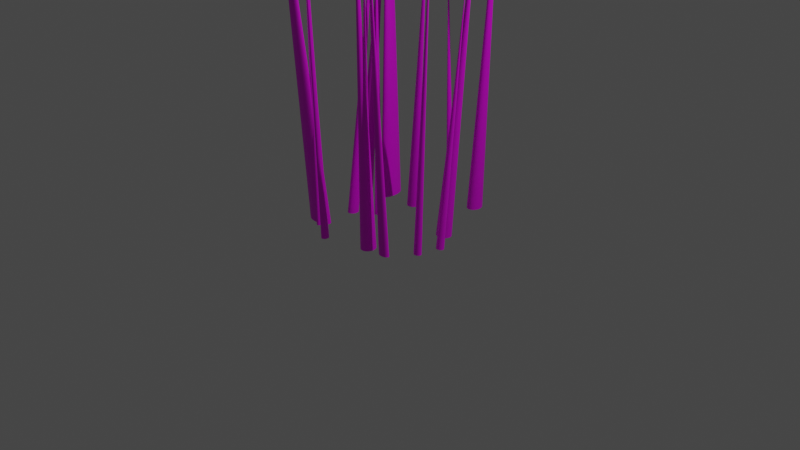 # Source: ObjectTallGrass.blend  (saved by Blender 3.4.6; exported with 4.5.12 LTS)
import bpy
from mathutils import Matrix  # noqa: F401  (used for matrix-valued properties, if any)

bpy.ops.wm.read_factory_settings(use_empty=True)
scene = bpy.context.scene
scene.name = 'Scene'

# ---- collections
col_collection = bpy.data.collections.new('Collection'); scene.collection.children.link(col_collection)

# ---- images (referenced by path relative to the original .blend; pixels are not part of the script)
import os
ASSET_DIR = os.environ.get("B2B_ASSET_DIR", "")  # directory of the original .blend (textures are referenced by path, not embedded)
HERE = os.path.dirname(os.path.abspath(__file__))  # packed textures are extracted next to this script under _unpacked/

def load_image(name, relpath, width, height, colorspace="sRGB"):
    """Load a texture the original file referenced (path relative to the .blend, or extracted next to this script)."""
    p = next((c for c in (os.path.join(HERE, relpath), os.path.join(ASSET_DIR, relpath)) if relpath and os.path.exists(c)), "")
    if p:
        img = bpy.data.images.load(p, check_existing=True)
        img.name = name
    else:  # same state as the original file: an image datablock whose file is absent (Cycles renders it pink)
        img = bpy.data.images.new(name, width, height)
        img.source = "FILE"
        img.filepath = "//" + (relpath or name)
    img.colorspace_settings.name = colorspace
    return img
img_objecttallgrass_texture_png = load_image('ObjectTallGrass_Texture.png', 'ObjectTallGrass_Texture.png', 1024, 1024, 'sRGB')

# ---- materials (node trees are filled in below, after node groups)
mat_material_001 = bpy.data.materials.new('Material.001')
mat_material_001.use_transparent_shadow = False

# ---- material node trees
mat_material_001.use_nodes = True; mat_material_001.node_tree.nodes.clear()
_N = mat_material_001.node_tree.nodes; _L = mat_material_001.node_tree.links
n0 = _N.new('ShaderNodeBsdfPrincipled'); n0.name = 'Principled BSDF'; n0.location = (10, 300)
n0.distribution = 'GGX'
n0.subsurface_method = 'RANDOM_WALK_SKIN'
n0.inputs[3].default_value = 1.45
n0.inputs[27].default_value = (0.0, 0.0, 0.0, 1.0)
n0.inputs[28].default_value = 1.0
n1 = _N.new('ShaderNodeOutputMaterial'); n1.name = 'Material Output'; n1.location = (300, 300)
n2 = _N.new('ShaderNodeTexImage'); n2.name = 'Image Texture'; n2.location = (-338, 198)
n2.image = img_objecttallgrass_texture_png
_L.new(n0.outputs[0], n1.inputs[0])
_L.new(n2.outputs[0], n0.inputs[0])
n1.is_active_output = True

# ---- world
world_world = bpy.data.worlds.new('World'); scene.world = world_world
world_world.use_nodes = True; world_world.node_tree.nodes.clear()
_N = world_world.node_tree.nodes; _L = world_world.node_tree.links
n0 = _N.new('ShaderNodeOutputWorld'); n0.name = 'World Output'; n0.location = (300, 300)
n1 = _N.new('ShaderNodeBackground'); n1.name = 'Background'; n1.location = (10, 300)
n1.inputs[0].default_value = (0.05088, 0.05088, 0.05088, 1.0)
_L.new(n1.outputs[0], n0.inputs[0])
n0.is_active_output = True
world_world.color = (0.05088, 0.05088, 0.05088)
world_world.use_sun_shadow = False
world_world.sun_shadow_jitter_overblur = 0.0

# ---- cameras
cam_camera = bpy.data.cameras.new('Camera')
cam_camera.clip_end = 100.0
cam_camera.ortho_scale = 7.314

# ---- lights
light_light = bpy.data.lights.new('Light', 'POINT')
light_light.transmission_factor = 0.0
light_light.energy = 1000.0
light_light.shadow_soft_size = 0.1
light_light.shadow_maximum_resolution = 0.006
light_light.use_absolute_resolution = True

# ---- meshes
me_cone = bpy.data.meshes.new('Cone')
me_cone.from_pydata([(0.2479, 0.3138, -2.069), (0.2758, 0.3125, -2.069), (0.3026, 0.3085, -2.069), (0.3273, 0.3019, -2.069), (0.349, 0.2931, -2.069), (0.3667, 0.2824, -2.069), (0.3799, 0.2702, -2.069), (0.3881, 0.257, -2.069), (0.3908, 0.2432, -2.069), (0.3881, 0.2294, -2.069), (0.3799, 0.2161, -2.069), (0.3667, 0.2039, -2.069), (0.349, 0.1932, -2.069), (0.3273, 0.1844, -2.069), (0.3026, 0.1779, -2.069), (0.2758, 0.1738, -2.069), (0.2479, 0.1725, -2.069), (0.2201, 0.1738, -2.069), (0.1933, 0.1779, -2.069), (0.1686, 0.1844, -2.069), (0.1469, 0.1932, -2.069), (0.1291, 0.2039, -2.069), (0.1159, 0.2161, -2.069), (0.1078, 0.2294, -2.069), (0.1051, 0.2432, -2.069), (0.1078, 0.257, -2.069), (0.1159, 0.2702, -2.069), (0.1291, 0.2824, -2.069), (0.1469, 0.2931, -2.069), (0.1686, 0.3019, -2.069), (0.1933, 0.3085, -2.069), (0.2201, 0.3125, -2.069), (0.0, 0.0, 2.069)], [], [(0, 32, 1), (1, 32, 2), (2, 32, 3), (3, 32, 4), (4, 32, 5), (5, 32, 6), (6, 32, 7), (7, 32, 8), (8, 32, 9), (9, 32, 10), (10, 32, 11), (11, 32, 12), (12, 32, 13), (13, 32, 14), (14, 32, 15), (15, 32, 16), (16, 32, 17), (17, 32, 18), (18, 32, 19), (19, 32, 20), (20, 32, 21), (21, 32, 22), (22, 32, 23), (23, 32, 24), (24, 32, 25), (25, 32, 26), (26, 32, 27), (27, 32, 28), (28, 32, 29), (29, 32, 30), (0, 1, 2, 3, 4, 5, 6, 7, 8, 9, 10, 11, 12, 13, 14, 15, 16, 17, 18, 19, 20, 21, 22, 23, 24, 25, 26, 27, 28, 29, 30, 31), (30, 32, 31), (31, 32, 0)])
_uv = me_cone.uv_layers.new(name='UVMap')
_uv.uv.foreach_set('vector', [0.25, 0.49, 0.25, 0.25, 0.2968, 0.4854, 0.2968, 0.4854, 0.25, 0.25, 0.3418, 0.4717, 0.3418, 0.4717, 0.25, 0.25, 0.3833, 0.4496, 0.3833, 0.4496, 0.25, 0.25, 0.4197, 0.4197, 0.4197, 0.4197, 0.25, 0.25, 0.4496, 0.3833, 0.4496, 0.3833, 0.25, 0.25, 0.4717, 0.3418, 0.4717, 0.3418, 0.25, 0.25, 0.4854, 0.2968, 0.4854, 0.2968, 0.25, 0.25, 0.49, 0.25, 0.49, 0.25, 0.25, 0.25, 0.4854, 0.2032, 0.4854, 0.2032, 0.25, 0.25, 0.4717, 0.1582, 0.4717, 0.1582, 0.25, 0.25, 0.4496, 0.1167, 0.4496, 0.1167, 0.25, 0.25, 0.4197, 0.08029, 0.4197, 0.08029, 0.25, 0.25, 0.3833, 0.05045, 0.3833, 0.05045, 0.25, 0.25, 0.3418, 0.02827, 0.3418, 0.02827, 0.25, 0.25, 0.2968, 0.01461, 0.2968, 0.01461, 0.25, 0.25, 0.25, 0.01, 0.25, 0.01, 0.25, 0.25, 0.2032, 0.01461, 0.2032, 0.01461, 0.25, 0.25, 0.1582, 0.02827, 0.1582, 0.02827, 0.25, 0.25, 0.1167, 0.05045, 0.1167, 0.05045, 0.25, 0.25, 0.08029, 0.08029, 0.08029, 0.08029, 0.25, 0.25, 0.05045, 0.1167, 0.05045, 0.1167, 0.25, 0.25, 0.02827, 0.1582, 0.02827, 0.1582, 0.25, 0.25, 0.01461, 0.2032, 0.01461, 0.2032, 0.25, 0.25, 0.01, 0.25, 0.01, 0.25, 0.25, 0.25, 0.01461, 0.2968, 0.01461, 0.2968, 0.25, 0.25, 0.02827, 0.3418, 0.02827, 0.3418, 0.25, 0.25, 0.05045, 0.3833, 0.05045, 0.3833, 0.25, 0.25, 0.08029, 0.4197, 0.08029, 0.4197, 0.25, 0.25, 0.1167, 0.4496, 0.1167, 0.4496, 0.25, 0.25, 0.1582, 0.4717, 0.75, 0.49, 0.7968, 0.4854, 0.8418, 0.4717, 0.8833, 0.4496, 0.9197, 0.4197, 0.9496, 0.3833, 0.9717, 0.3418, 0.9854, 0.2968, 0.99, 0.25, 0.9854, 0.2032, 0.9717, 0.1582, 0.9496, 0.1167, 0.9197, 0.08029, 0.8833, 0.05045, 0.8418, 0.02827, 0.7968, 0.01461, 0.75, 0.01, 0.7032, 0.01461, 0.6582, 0.02827, 0.6167, 0.05045, 0.5803, 0.08029, 0.5504, 0.1167, 0.5283, 0.1582, 0.5146, 0.2032, 0.51, 0.25, 0.5146, 0.2968, 0.5283, 0.3418, 0.5504, 0.3833, 0.5803, 0.4197, 0.6167, 0.4496, 0.6582, 0.4717, 0.7032, 0.4854, 0.1582, 0.4717, 0.25, 0.25, 0.2032, 0.4854, 0.2032, 0.4854, 0.25, 0.25, 0.25, 0.49])
me_cone.materials.append(mat_material_001)
me_cone.update()
me_cone_001 = bpy.data.meshes.new('Cone.001')
me_cone_001.from_pydata([(-0.1171, -0.1755, -1.724), (-0.09854, -0.177, -1.724), (-0.08072, -0.1813, -1.724), (-0.0643, -0.1884, -1.724), (-0.04991, -0.1978, -1.724), (-0.03809, -0.2094, -1.724), (-0.02932, -0.2226, -1.724), (-0.02391, -0.2369, -1.724), (-0.02209, -0.2517, -1.724), (-0.02391, -0.2666, -1.724), (-0.02932, -0.2809, -1.724), (-0.03809, -0.2941, -1.724), (-0.04991, -0.3056, -1.724), (-0.0643, -0.3151, -1.724), (-0.08072, -0.3221, -1.724), (-0.09854, -0.3265, -1.724), (-0.1171, -0.3279, -1.724), (-0.1356, -0.3265, -1.724), (-0.1534, -0.3221, -1.724), (-0.1698, -0.3151, -1.724), (-0.1842, -0.3056, -1.724), (-0.1961, -0.2941, -1.724), (-0.2048, -0.2809, -1.724), (-0.2102, -0.2666, -1.724), (-0.2121, -0.2517, -1.724), (-0.2102, -0.2369, -1.724), (-0.2048, -0.2226, -1.724), (-0.1961, -0.2094, -1.724), (-0.1842, -0.1978, -1.724), (-0.1698, -0.1884, -1.724), (-0.1534, -0.1813, -1.724), (-0.1356, -0.177, -1.724), (0.0, 0.0, 1.724)], [], [(0, 32, 1), (1, 32, 2), (2, 32, 3), (3, 32, 4), (4, 32, 5), (5, 32, 6), (6, 32, 7), (7, 32, 8), (8, 32, 9), (9, 32, 10), (10, 32, 11), (11, 32, 12), (12, 32, 13), (13, 32, 14), (14, 32, 15), (15, 32, 16), (16, 32, 17), (17, 32, 18), (18, 32, 19), (19, 32, 20), (20, 32, 21), (21, 32, 22), (22, 32, 23), (23, 32, 24), (24, 32, 25), (25, 32, 26), (26, 32, 27), (27, 32, 28), (28, 32, 29), (29, 32, 30), (0, 1, 2, 3, 4, 5, 6, 7, 8, 9, 10, 11, 12, 13, 14, 15, 16, 17, 18, 19, 20, 21, 22, 23, 24, 25, 26, 27, 28, 29, 30, 31), (30, 32, 31), (31, 32, 0)])
_uv = me_cone_001.uv_layers.new(name='UVMap')
_uv.uv.foreach_set('vector', [0.25, 0.49, 0.25, 0.25, 0.2968, 0.4854, 0.2968, 0.4854, 0.25, 0.25, 0.3418, 0.4717, 0.3418, 0.4717, 0.25, 0.25, 0.3833, 0.4496, 0.3833, 0.4496, 0.25, 0.25, 0.4197, 0.4197, 0.4197, 0.4197, 0.25, 0.25, 0.4496, 0.3833, 0.4496, 0.3833, 0.25, 0.25, 0.4717, 0.3418, 0.4717, 0.3418, 0.25, 0.25, 0.4854, 0.2968, 0.4854, 0.2968, 0.25, 0.25, 0.49, 0.25, 0.49, 0.25, 0.25, 0.25, 0.4854, 0.2032, 0.4854, 0.2032, 0.25, 0.25, 0.4717, 0.1582, 0.4717, 0.1582, 0.25, 0.25, 0.4496, 0.1167, 0.4496, 0.1167, 0.25, 0.25, 0.4197, 0.08029, 0.4197, 0.08029, 0.25, 0.25, 0.3833, 0.05045, 0.3833, 0.05045, 0.25, 0.25, 0.3418, 0.02827, 0.3418, 0.02827, 0.25, 0.25, 0.2968, 0.01461, 0.2968, 0.01461, 0.25, 0.25, 0.25, 0.01, 0.25, 0.01, 0.25, 0.25, 0.2032, 0.01461, 0.2032, 0.01461, 0.25, 0.25, 0.1582, 0.02827, 0.1582, 0.02827, 0.25, 0.25, 0.1167, 0.05045, 0.1167, 0.05045, 0.25, 0.25, 0.08029, 0.08029, 0.08029, 0.08029, 0.25, 0.25, 0.05045, 0.1167, 0.05045, 0.1167, 0.25, 0.25, 0.02827, 0.1582, 0.02827, 0.1582, 0.25, 0.25, 0.01461, 0.2032, 0.01461, 0.2032, 0.25, 0.25, 0.01, 0.25, 0.01, 0.25, 0.25, 0.25, 0.01461, 0.2968, 0.01461, 0.2968, 0.25, 0.25, 0.02827, 0.3418, 0.02827, 0.3418, 0.25, 0.25, 0.05045, 0.3833, 0.05045, 0.3833, 0.25, 0.25, 0.08029, 0.4197, 0.08029, 0.4197, 0.25, 0.25, 0.1167, 0.4496, 0.1167, 0.4496, 0.25, 0.25, 0.1582, 0.4717, 0.75, 0.49, 0.7968, 0.4854, 0.8418, 0.4717, 0.8833, 0.4496, 0.9197, 0.4197, 0.9496, 0.3833, 0.9717, 0.3418, 0.9854, 0.2968, 0.99, 0.25, 0.9854, 0.2032, 0.9717, 0.1582, 0.9496, 0.1167, 0.9197, 0.08029, 0.8833, 0.05045, 0.8418, 0.02827, 0.7968, 0.01461, 0.75, 0.01, 0.7032, 0.01461, 0.6582, 0.02827, 0.6167, 0.05045, 0.5803, 0.08029, 0.5504, 0.1167, 0.5283, 0.1582, 0.5146, 0.2032, 0.51, 0.25, 0.5146, 0.2968, 0.5283, 0.3418, 0.5504, 0.3833, 0.5803, 0.4197, 0.6167, 0.4496, 0.6582, 0.4717, 0.7032, 0.4854, 0.1582, 0.4717, 0.25, 0.25, 0.2032, 0.4854, 0.2032, 0.4854, 0.25, 0.25, 0.25, 0.49])
me_cone_001.materials.append(mat_material_001)
me_cone_001.update()
me_cone_002 = bpy.data.meshes.new('Cone.002')
me_cone_002.from_pydata([(-0.2407, -0.03647, -1.647), (-0.224, -0.03794, -1.647), (-0.208, -0.04228, -1.647), (-0.1933, -0.04933, -1.647), (-0.1804, -0.05882, -1.647), (-0.1697, -0.07039, -1.647), (-0.1619, -0.08358, -1.647), (-0.157, -0.0979, -1.647), (-0.1554, -0.1128, -1.647), (-0.157, -0.1277, -1.647), (-0.1619, -0.142, -1.647), (-0.1697, -0.1552, -1.647), (-0.1804, -0.1667, -1.647), (-0.1933, -0.1762, -1.647), (-0.208, -0.1833, -1.647), (-0.224, -0.1876, -1.647), (-0.2407, -0.1891, -1.647), (-0.2573, -0.1876, -1.647), (-0.2733, -0.1833, -1.647), (-0.288, -0.1762, -1.647), (-0.301, -0.1667, -1.647), (-0.3116, -0.1552, -1.647), (-0.3195, -0.142, -1.647), (-0.3243, -0.1277, -1.647), (-0.3259, -0.1128, -1.647), (-0.3243, -0.0979, -1.647), (-0.3195, -0.08358, -1.647), (-0.3116, -0.07039, -1.647), (-0.301, -0.05882, -1.647), (-0.288, -0.04933, -1.647), (-0.2733, -0.04228, -1.647), (-0.2573, -0.03794, -1.647), (0.0, 0.0, 1.647)], [], [(0, 32, 1), (1, 32, 2), (2, 32, 3), (3, 32, 4), (4, 32, 5), (5, 32, 6), (6, 32, 7), (7, 32, 8), (8, 32, 9), (9, 32, 10), (10, 32, 11), (11, 32, 12), (12, 32, 13), (13, 32, 14), (14, 32, 15), (15, 32, 16), (16, 32, 17), (17, 32, 18), (18, 32, 19), (19, 32, 20), (20, 32, 21), (21, 32, 22), (22, 32, 23), (23, 32, 24), (24, 32, 25), (25, 32, 26), (26, 32, 27), (27, 32, 28), (28, 32, 29), (29, 32, 30), (0, 1, 2, 3, 4, 5, 6, 7, 8, 9, 10, 11, 12, 13, 14, 15, 16, 17, 18, 19, 20, 21, 22, 23, 24, 25, 26, 27, 28, 29, 30, 31), (30, 32, 31), (31, 32, 0)])
_uv = me_cone_002.uv_layers.new(name='UVMap')
_uv.uv.foreach_set('vector', [0.25, 0.49, 0.25, 0.25, 0.2968, 0.4854, 0.2968, 0.4854, 0.25, 0.25, 0.3418, 0.4717, 0.3418, 0.4717, 0.25, 0.25, 0.3833, 0.4496, 0.3833, 0.4496, 0.25, 0.25, 0.4197, 0.4197, 0.4197, 0.4197, 0.25, 0.25, 0.4496, 0.3833, 0.4496, 0.3833, 0.25, 0.25, 0.4717, 0.3418, 0.4717, 0.3418, 0.25, 0.25, 0.4854, 0.2968, 0.4854, 0.2968, 0.25, 0.25, 0.49, 0.25, 0.49, 0.25, 0.25, 0.25, 0.4854, 0.2032, 0.4854, 0.2032, 0.25, 0.25, 0.4717, 0.1582, 0.4717, 0.1582, 0.25, 0.25, 0.4496, 0.1167, 0.4496, 0.1167, 0.25, 0.25, 0.4197, 0.08029, 0.4197, 0.08029, 0.25, 0.25, 0.3833, 0.05045, 0.3833, 0.05045, 0.25, 0.25, 0.3418, 0.02827, 0.3418, 0.02827, 0.25, 0.25, 0.2968, 0.01461, 0.2968, 0.01461, 0.25, 0.25, 0.25, 0.01, 0.25, 0.01, 0.25, 0.25, 0.2032, 0.01461, 0.2032, 0.01461, 0.25, 0.25, 0.1582, 0.02827, 0.1582, 0.02827, 0.25, 0.25, 0.1167, 0.05045, 0.1167, 0.05045, 0.25, 0.25, 0.08029, 0.08029, 0.08029, 0.08029, 0.25, 0.25, 0.05045, 0.1167, 0.05045, 0.1167, 0.25, 0.25, 0.02827, 0.1582, 0.02827, 0.1582, 0.25, 0.25, 0.01461, 0.2032, 0.01461, 0.2032, 0.25, 0.25, 0.01, 0.25, 0.01, 0.25, 0.25, 0.25, 0.01461, 0.2968, 0.01461, 0.2968, 0.25, 0.25, 0.02827, 0.3418, 0.02827, 0.3418, 0.25, 0.25, 0.05045, 0.3833, 0.05045, 0.3833, 0.25, 0.25, 0.08029, 0.4197, 0.08029, 0.4197, 0.25, 0.25, 0.1167, 0.4496, 0.1167, 0.4496, 0.25, 0.25, 0.1582, 0.4717, 0.75, 0.49, 0.7968, 0.4854, 0.8418, 0.4717, 0.8833, 0.4496, 0.9197, 0.4197, 0.9496, 0.3833, 0.9717, 0.3418, 0.9854, 0.2968, 0.99, 0.25, 0.9854, 0.2032, 0.9717, 0.1582, 0.9496, 0.1167, 0.9197, 0.08029, 0.8833, 0.05045, 0.8418, 0.02827, 0.7968, 0.01461, 0.75, 0.01, 0.7032, 0.01461, 0.6582, 0.02827, 0.6167, 0.05045, 0.5803, 0.08029, 0.5504, 0.1167, 0.5283, 0.1582, 0.5146, 0.2032, 0.51, 0.25, 0.5146, 0.2968, 0.5283, 0.3418, 0.5504, 0.3833, 0.5803, 0.4197, 0.6167, 0.4496, 0.6582, 0.4717, 0.7032, 0.4854, 0.1582, 0.4717, 0.25, 0.25, 0.2032, 0.4854, 0.2032, 0.4854, 0.25, 0.25, 0.25, 0.49])
me_cone_002.materials.append(mat_material_001)
me_cone_002.update()
me_cone_003 = bpy.data.meshes.new('Cone.003')
me_cone_003.from_pydata([(0.0, 0.02786, -1.487), (0.0109, 0.02732, -1.487), (0.02137, 0.02574, -1.487), (0.03103, 0.02316, -1.487), (0.03949, 0.0197, -1.487), (0.04644, 0.01548, -1.487), (0.0516, 0.01066, -1.487), (0.05478, 0.005435, -1.487), (0.05585, 0.0, -1.487), (0.05478, -0.005435, -1.487), (0.0516, -0.01066, -1.487), (0.04644, -0.01548, -1.487), (0.03949, -0.0197, -1.487), (0.03103, -0.02316, -1.487), (0.02137, -0.02574, -1.487), (0.0109, -0.02732, -1.487), (0.0, -0.02786, -1.487), (-0.0109, -0.02732, -1.487), (-0.02137, -0.02574, -1.487), (-0.03103, -0.02316, -1.487), (-0.03949, -0.0197, -1.487), (-0.04644, -0.01548, -1.487), (-0.0516, -0.01066, -1.487), (-0.05478, -0.005435, -1.487), (-0.05585, 0.0, -1.487), (-0.05478, 0.005435, -1.487), (-0.0516, 0.01066, -1.487), (-0.04644, 0.01548, -1.487), (-0.03949, 0.0197, -1.487), (-0.03103, 0.02316, -1.487), (-0.02137, 0.02574, -1.487), (-0.0109, 0.02732, -1.487), (0.0, 0.0, 1.487)], [], [(0, 32, 1), (1, 32, 2), (2, 32, 3), (3, 32, 4), (4, 32, 5), (5, 32, 6), (6, 32, 7), (7, 32, 8), (8, 32, 9), (9, 32, 10), (10, 32, 11), (11, 32, 12), (12, 32, 13), (13, 32, 14), (14, 32, 15), (15, 32, 16), (16, 32, 17), (17, 32, 18), (18, 32, 19), (19, 32, 20), (20, 32, 21), (21, 32, 22), (22, 32, 23), (23, 32, 24), (24, 32, 25), (25, 32, 26), (26, 32, 27), (27, 32, 28), (28, 32, 29), (29, 32, 30), (0, 1, 2, 3, 4, 5, 6, 7, 8, 9, 10, 11, 12, 13, 14, 15, 16, 17, 18, 19, 20, 21, 22, 23, 24, 25, 26, 27, 28, 29, 30, 31), (30, 32, 31), (31, 32, 0)])
_uv = me_cone_003.uv_layers.new(name='UVMap')
_uv.uv.foreach_set('vector', [0.25, 0.49, 0.25, 0.25, 0.2968, 0.4854, 0.2968, 0.4854, 0.25, 0.25, 0.3418, 0.4717, 0.3418, 0.4717, 0.25, 0.25, 0.3833, 0.4496, 0.3833, 0.4496, 0.25, 0.25, 0.4197, 0.4197, 0.4197, 0.4197, 0.25, 0.25, 0.4496, 0.3833, 0.4496, 0.3833, 0.25, 0.25, 0.4717, 0.3418, 0.4717, 0.3418, 0.25, 0.25, 0.4854, 0.2968, 0.4854, 0.2968, 0.25, 0.25, 0.49, 0.25, 0.49, 0.25, 0.25, 0.25, 0.4854, 0.2032, 0.4854, 0.2032, 0.25, 0.25, 0.4717, 0.1582, 0.4717, 0.1582, 0.25, 0.25, 0.4496, 0.1167, 0.4496, 0.1167, 0.25, 0.25, 0.4197, 0.08029, 0.4197, 0.08029, 0.25, 0.25, 0.3833, 0.05045, 0.3833, 0.05045, 0.25, 0.25, 0.3418, 0.02827, 0.3418, 0.02827, 0.25, 0.25, 0.2968, 0.01461, 0.2968, 0.01461, 0.25, 0.25, 0.25, 0.01, 0.25, 0.01, 0.25, 0.25, 0.2032, 0.01461, 0.2032, 0.01461, 0.25, 0.25, 0.1582, 0.02827, 0.1582, 0.02827, 0.25, 0.25, 0.1167, 0.05045, 0.1167, 0.05045, 0.25, 0.25, 0.08029, 0.08029, 0.08029, 0.08029, 0.25, 0.25, 0.05045, 0.1167, 0.05045, 0.1167, 0.25, 0.25, 0.02827, 0.1582, 0.02827, 0.1582, 0.25, 0.25, 0.01461, 0.2032, 0.01461, 0.2032, 0.25, 0.25, 0.01, 0.25, 0.01, 0.25, 0.25, 0.25, 0.01461, 0.2968, 0.01461, 0.2968, 0.25, 0.25, 0.02827, 0.3418, 0.02827, 0.3418, 0.25, 0.25, 0.05045, 0.3833, 0.05045, 0.3833, 0.25, 0.25, 0.08029, 0.4197, 0.08029, 0.4197, 0.25, 0.25, 0.1167, 0.4496, 0.1167, 0.4496, 0.25, 0.25, 0.1582, 0.4717, 0.75, 0.49, 0.7968, 0.4854, 0.8418, 0.4717, 0.8833, 0.4496, 0.9197, 0.4197, 0.9496, 0.3833, 0.9717, 0.3418, 0.9854, 0.2968, 0.99, 0.25, 0.9854, 0.2032, 0.9717, 0.1582, 0.9496, 0.1167, 0.9197, 0.08029, 0.8833, 0.05045, 0.8418, 0.02827, 0.7968, 0.01461, 0.75, 0.01, 0.7032, 0.01461, 0.6582, 0.02827, 0.6167, 0.05045, 0.5803, 0.08029, 0.5504, 0.1167, 0.5283, 0.1582, 0.5146, 0.2032, 0.51, 0.25, 0.5146, 0.2968, 0.5283, 0.3418, 0.5504, 0.3833, 0.5803, 0.4197, 0.6167, 0.4496, 0.6582, 0.4717, 0.7032, 0.4854, 0.1582, 0.4717, 0.25, 0.25, 0.2032, 0.4854, 0.2032, 0.4854, 0.25, 0.25, 0.25, 0.49])
me_cone_003.materials.append(mat_material_001)
me_cone_003.update()
me_cone_004 = bpy.data.meshes.new('Cone.004')
me_cone_004.from_pydata([(0.1936, -0.05393, -1.318), (0.2009, -0.05478, -1.318), (0.2079, -0.0573, -1.318), (0.2143, -0.06138, -1.318), (0.2199, -0.06688, -1.318), (0.2246, -0.07358, -1.318), (0.228, -0.08122, -1.318), (0.2301, -0.08952, -1.318), (0.2308, -0.09814, -1.318), (0.2301, -0.1068, -1.318), (0.228, -0.1151, -1.318), (0.2246, -0.1227, -1.318), (0.2199, -0.1294, -1.318), (0.2143, -0.1349, -1.318), (0.2079, -0.139, -1.318), (0.2009, -0.1415, -1.318), (0.1936, -0.1423, -1.318), (0.1864, -0.1415, -1.318), (0.1794, -0.139, -1.318), (0.173, -0.1349, -1.318), (0.1673, -0.1294, -1.318), (0.1627, -0.1227, -1.318), (0.1593, -0.1151, -1.318), (0.1572, -0.1068, -1.318), (0.1565, -0.09814, -1.318), (0.1572, -0.08952, -1.318), (0.1593, -0.08122, -1.318), (0.1627, -0.07358, -1.318), (0.1673, -0.06688, -1.318), (0.173, -0.06138, -1.318), (0.1794, -0.0573, -1.318), (0.1864, -0.05478, -1.318), (0.0, 0.0, 1.318)], [], [(0, 32, 1), (1, 32, 2), (2, 32, 3), (3, 32, 4), (4, 32, 5), (5, 32, 6), (6, 32, 7), (7, 32, 8), (8, 32, 9), (9, 32, 10), (10, 32, 11), (11, 32, 12), (12, 32, 13), (13, 32, 14), (14, 32, 15), (15, 32, 16), (16, 32, 17), (17, 32, 18), (18, 32, 19), (19, 32, 20), (20, 32, 21), (21, 32, 22), (22, 32, 23), (23, 32, 24), (24, 32, 25), (25, 32, 26), (26, 32, 27), (27, 32, 28), (28, 32, 29), (29, 32, 30), (0, 1, 2, 3, 4, 5, 6, 7, 8, 9, 10, 11, 12, 13, 14, 15, 16, 17, 18, 19, 20, 21, 22, 23, 24, 25, 26, 27, 28, 29, 30, 31), (30, 32, 31), (31, 32, 0)])
_uv = me_cone_004.uv_layers.new(name='UVMap')
_uv.uv.foreach_set('vector', [0.25, 0.49, 0.25, 0.25, 0.2968, 0.4854, 0.2968, 0.4854, 0.25, 0.25, 0.3418, 0.4717, 0.3418, 0.4717, 0.25, 0.25, 0.3833, 0.4496, 0.3833, 0.4496, 0.25, 0.25, 0.4197, 0.4197, 0.4197, 0.4197, 0.25, 0.25, 0.4496, 0.3833, 0.4496, 0.3833, 0.25, 0.25, 0.4717, 0.3418, 0.4717, 0.3418, 0.25, 0.25, 0.4854, 0.2968, 0.4854, 0.2968, 0.25, 0.25, 0.49, 0.25, 0.49, 0.25, 0.25, 0.25, 0.4854, 0.2032, 0.4854, 0.2032, 0.25, 0.25, 0.4717, 0.1582, 0.4717, 0.1582, 0.25, 0.25, 0.4496, 0.1167, 0.4496, 0.1167, 0.25, 0.25, 0.4197, 0.08029, 0.4197, 0.08029, 0.25, 0.25, 0.3833, 0.05045, 0.3833, 0.05045, 0.25, 0.25, 0.3418, 0.02827, 0.3418, 0.02827, 0.25, 0.25, 0.2968, 0.01461, 0.2968, 0.01461, 0.25, 0.25, 0.25, 0.01, 0.25, 0.01, 0.25, 0.25, 0.2032, 0.01461, 0.2032, 0.01461, 0.25, 0.25, 0.1582, 0.02827, 0.1582, 0.02827, 0.25, 0.25, 0.1167, 0.05045, 0.1167, 0.05045, 0.25, 0.25, 0.08029, 0.08029, 0.08029, 0.08029, 0.25, 0.25, 0.05045, 0.1167, 0.05045, 0.1167, 0.25, 0.25, 0.02827, 0.1582, 0.02827, 0.1582, 0.25, 0.25, 0.01461, 0.2032, 0.01461, 0.2032, 0.25, 0.25, 0.01, 0.25, 0.01, 0.25, 0.25, 0.25, 0.01461, 0.2968, 0.01461, 0.2968, 0.25, 0.25, 0.02827, 0.3418, 0.02827, 0.3418, 0.25, 0.25, 0.05045, 0.3833, 0.05045, 0.3833, 0.25, 0.25, 0.08029, 0.4197, 0.08029, 0.4197, 0.25, 0.25, 0.1167, 0.4496, 0.1167, 0.4496, 0.25, 0.25, 0.1582, 0.4717, 0.75, 0.49, 0.7968, 0.4854, 0.8418, 0.4717, 0.8833, 0.4496, 0.9197, 0.4197, 0.9496, 0.3833, 0.9717, 0.3418, 0.9854, 0.2968, 0.99, 0.25, 0.9854, 0.2032, 0.9717, 0.1582, 0.9496, 0.1167, 0.9197, 0.08029, 0.8833, 0.05045, 0.8418, 0.02827, 0.7968, 0.01461, 0.75, 0.01, 0.7032, 0.01461, 0.6582, 0.02827, 0.6167, 0.05045, 0.5803, 0.08029, 0.5504, 0.1167, 0.5283, 0.1582, 0.5146, 0.2032, 0.51, 0.25, 0.5146, 0.2968, 0.5283, 0.3418, 0.5504, 0.3833, 0.5803, 0.4197, 0.6167, 0.4496, 0.6582, 0.4717, 0.7032, 0.4854, 0.1582, 0.4717, 0.25, 0.25, 0.2032, 0.4854, 0.2032, 0.4854, 0.25, 0.25, 0.25, 0.49])
me_cone_004.materials.append(mat_material_001)
me_cone_004.update()
me_cone_005 = bpy.data.meshes.new('Cone.005')
me_cone_005.from_pydata([(0.03433, 0.1913, -1.761), (0.04687, 0.1906, -1.761), (0.05893, 0.1885, -1.761), (0.07004, 0.1851, -1.761), (0.07978, 0.1806, -1.761), (0.08778, 0.175, -1.761), (0.09372, 0.1687, -1.761), (0.09737, 0.1618, -1.761), (0.09861, 0.1547, -1.761), (0.09737, 0.1475, -1.761), (0.09372, 0.1407, -1.761), (0.08778, 0.1343, -1.761), (0.07978, 0.1288, -1.761), (0.07004, 0.1242, -1.761), (0.05893, 0.1208, -1.761), (0.04687, 0.1188, -1.761), (0.03433, 0.1181, -1.761), (0.02179, 0.1188, -1.761), (0.009732, 0.1208, -1.761), (-0.001381, 0.1242, -1.761), (-0.01112, 0.1288, -1.761), (-0.01912, 0.1343, -1.761), (-0.02505, 0.1407, -1.761), (-0.02871, 0.1475, -1.761), (-0.02995, 0.1547, -1.761), (-0.02871, 0.1618, -1.761), (-0.02505, 0.1687, -1.761), (-0.01912, 0.175, -1.761), (-0.01112, 0.1806, -1.761), (-0.001381, 0.1851, -1.761), (0.009732, 0.1885, -1.761), (0.02179, 0.1906, -1.761), (0.0, 0.0, 1.761)], [], [(0, 32, 1), (1, 32, 2), (2, 32, 3), (3, 32, 4), (4, 32, 5), (5, 32, 6), (6, 32, 7), (7, 32, 8), (8, 32, 9), (9, 32, 10), (10, 32, 11), (11, 32, 12), (12, 32, 13), (13, 32, 14), (14, 32, 15), (15, 32, 16), (16, 32, 17), (17, 32, 18), (18, 32, 19), (19, 32, 20), (20, 32, 21), (21, 32, 22), (22, 32, 23), (23, 32, 24), (24, 32, 25), (25, 32, 26), (26, 32, 27), (27, 32, 28), (28, 32, 29), (29, 32, 30), (0, 1, 2, 3, 4, 5, 6, 7, 8, 9, 10, 11, 12, 13, 14, 15, 16, 17, 18, 19, 20, 21, 22, 23, 24, 25, 26, 27, 28, 29, 30, 31), (30, 32, 31), (31, 32, 0)])
_uv = me_cone_005.uv_layers.new(name='UVMap')
_uv.uv.foreach_set('vector', [0.25, 0.49, 0.25, 0.25, 0.2968, 0.4854, 0.2968, 0.4854, 0.25, 0.25, 0.3418, 0.4717, 0.3418, 0.4717, 0.25, 0.25, 0.3833, 0.4496, 0.3833, 0.4496, 0.25, 0.25, 0.4197, 0.4197, 0.4197, 0.4197, 0.25, 0.25, 0.4496, 0.3833, 0.4496, 0.3833, 0.25, 0.25, 0.4717, 0.3418, 0.4717, 0.3418, 0.25, 0.25, 0.4854, 0.2968, 0.4854, 0.2968, 0.25, 0.25, 0.49, 0.25, 0.49, 0.25, 0.25, 0.25, 0.4854, 0.2032, 0.4854, 0.2032, 0.25, 0.25, 0.4717, 0.1582, 0.4717, 0.1582, 0.25, 0.25, 0.4496, 0.1167, 0.4496, 0.1167, 0.25, 0.25, 0.4197, 0.08029, 0.4197, 0.08029, 0.25, 0.25, 0.3833, 0.05045, 0.3833, 0.05045, 0.25, 0.25, 0.3418, 0.02827, 0.3418, 0.02827, 0.25, 0.25, 0.2968, 0.01461, 0.2968, 0.01461, 0.25, 0.25, 0.25, 0.01, 0.25, 0.01, 0.25, 0.25, 0.2032, 0.01461, 0.2032, 0.01461, 0.25, 0.25, 0.1582, 0.02827, 0.1582, 0.02827, 0.25, 0.25, 0.1167, 0.05045, 0.1167, 0.05045, 0.25, 0.25, 0.08029, 0.08029, 0.08029, 0.08029, 0.25, 0.25, 0.05045, 0.1167, 0.05045, 0.1167, 0.25, 0.25, 0.02827, 0.1582, 0.02827, 0.1582, 0.25, 0.25, 0.01461, 0.2032, 0.01461, 0.2032, 0.25, 0.25, 0.01, 0.25, 0.01, 0.25, 0.25, 0.25, 0.01461, 0.2968, 0.01461, 0.2968, 0.25, 0.25, 0.02827, 0.3418, 0.02827, 0.3418, 0.25, 0.25, 0.05045, 0.3833, 0.05045, 0.3833, 0.25, 0.25, 0.08029, 0.4197, 0.08029, 0.4197, 0.25, 0.25, 0.1167, 0.4496, 0.1167, 0.4496, 0.25, 0.25, 0.1582, 0.4717, 0.75, 0.49, 0.7968, 0.4854, 0.8418, 0.4717, 0.8833, 0.4496, 0.9197, 0.4197, 0.9496, 0.3833, 0.9717, 0.3418, 0.9854, 0.2968, 0.99, 0.25, 0.9854, 0.2032, 0.9717, 0.1582, 0.9496, 0.1167, 0.9197, 0.08029, 0.8833, 0.05045, 0.8418, 0.02827, 0.7968, 0.01461, 0.75, 0.01, 0.7032, 0.01461, 0.6582, 0.02827, 0.6167, 0.05045, 0.5803, 0.08029, 0.5504, 0.1167, 0.5283, 0.1582, 0.5146, 0.2032, 0.51, 0.25, 0.5146, 0.2968, 0.5283, 0.3418, 0.5504, 0.3833, 0.5803, 0.4197, 0.6167, 0.4496, 0.6582, 0.4717, 0.7032, 0.4854, 0.1582, 0.4717, 0.25, 0.25, 0.2032, 0.4854, 0.2032, 0.4854, 0.25, 0.25, 0.25, 0.49])
me_cone_005.materials.append(mat_material_001)
me_cone_005.update()
me_cone_006 = bpy.data.meshes.new('Cone.006')
me_cone_006.from_pydata([(-0.1009, -0.1897, -1.527), (-0.09038, -0.1909, -1.527), (-0.08029, -0.1945, -1.527), (-0.07099, -0.2004, -1.527), (-0.06284, -0.2082, -1.527), (-0.05615, -0.2178, -1.527), (-0.05118, -0.2287, -1.527), (-0.04812, -0.2406, -1.527), (-0.04708, -0.2529, -1.527), (-0.04812, -0.2652, -1.527), (-0.05118, -0.2771, -1.527), (-0.05615, -0.288, -1.527), (-0.06284, -0.2976, -1.527), (-0.07099, -0.3054, -1.527), (-0.08029, -0.3113, -1.527), (-0.09038, -0.3149, -1.527), (-0.1009, -0.3161, -1.527), (-0.1114, -0.3149, -1.527), (-0.1215, -0.3113, -1.527), (-0.1308, -0.3054, -1.527), (-0.1389, -0.2976, -1.527), (-0.1456, -0.288, -1.527), (-0.1506, -0.2771, -1.527), (-0.1536, -0.2652, -1.527), (-0.1547, -0.2529, -1.527), (-0.1536, -0.2406, -1.527), (-0.1506, -0.2287, -1.527), (-0.1456, -0.2178, -1.527), (-0.1389, -0.2082, -1.527), (-0.1308, -0.2004, -1.527), (-0.1215, -0.1945, -1.527), (-0.1114, -0.1909, -1.527), (0.0, 0.0, 1.527)], [], [(0, 32, 1), (1, 32, 2), (2, 32, 3), (3, 32, 4), (4, 32, 5), (5, 32, 6), (6, 32, 7), (7, 32, 8), (8, 32, 9), (9, 32, 10), (10, 32, 11), (11, 32, 12), (12, 32, 13), (13, 32, 14), (14, 32, 15), (15, 32, 16), (16, 32, 17), (17, 32, 18), (18, 32, 19), (19, 32, 20), (20, 32, 21), (21, 32, 22), (22, 32, 23), (23, 32, 24), (24, 32, 25), (25, 32, 26), (26, 32, 27), (27, 32, 28), (28, 32, 29), (29, 32, 30), (0, 1, 2, 3, 4, 5, 6, 7, 8, 9, 10, 11, 12, 13, 14, 15, 16, 17, 18, 19, 20, 21, 22, 23, 24, 25, 26, 27, 28, 29, 30, 31), (30, 32, 31), (31, 32, 0)])
_uv = me_cone_006.uv_layers.new(name='UVMap')
_uv.uv.foreach_set('vector', [0.25, 0.49, 0.25, 0.25, 0.2968, 0.4854, 0.2968, 0.4854, 0.25, 0.25, 0.3418, 0.4717, 0.3418, 0.4717, 0.25, 0.25, 0.3833, 0.4496, 0.3833, 0.4496, 0.25, 0.25, 0.4197, 0.4197, 0.4197, 0.4197, 0.25, 0.25, 0.4496, 0.3833, 0.4496, 0.3833, 0.25, 0.25, 0.4717, 0.3418, 0.4717, 0.3418, 0.25, 0.25, 0.4854, 0.2968, 0.4854, 0.2968, 0.25, 0.25, 0.49, 0.25, 0.49, 0.25, 0.25, 0.25, 0.4854, 0.2032, 0.4854, 0.2032, 0.25, 0.25, 0.4717, 0.1582, 0.4717, 0.1582, 0.25, 0.25, 0.4496, 0.1167, 0.4496, 0.1167, 0.25, 0.25, 0.4197, 0.08029, 0.4197, 0.08029, 0.25, 0.25, 0.3833, 0.05045, 0.3833, 0.05045, 0.25, 0.25, 0.3418, 0.02827, 0.3418, 0.02827, 0.25, 0.25, 0.2968, 0.01461, 0.2968, 0.01461, 0.25, 0.25, 0.25, 0.01, 0.25, 0.01, 0.25, 0.25, 0.2032, 0.01461, 0.2032, 0.01461, 0.25, 0.25, 0.1582, 0.02827, 0.1582, 0.02827, 0.25, 0.25, 0.1167, 0.05045, 0.1167, 0.05045, 0.25, 0.25, 0.08029, 0.08029, 0.08029, 0.08029, 0.25, 0.25, 0.05045, 0.1167, 0.05045, 0.1167, 0.25, 0.25, 0.02827, 0.1582, 0.02827, 0.1582, 0.25, 0.25, 0.01461, 0.2032, 0.01461, 0.2032, 0.25, 0.25, 0.01, 0.25, 0.01, 0.25, 0.25, 0.25, 0.01461, 0.2968, 0.01461, 0.2968, 0.25, 0.25, 0.02827, 0.3418, 0.02827, 0.3418, 0.25, 0.25, 0.05045, 0.3833, 0.05045, 0.3833, 0.25, 0.25, 0.08029, 0.4197, 0.08029, 0.4197, 0.25, 0.25, 0.1167, 0.4496, 0.1167, 0.4496, 0.25, 0.25, 0.1582, 0.4717, 0.75, 0.49, 0.7968, 0.4854, 0.8418, 0.4717, 0.8833, 0.4496, 0.9197, 0.4197, 0.9496, 0.3833, 0.9717, 0.3418, 0.9854, 0.2968, 0.99, 0.25, 0.9854, 0.2032, 0.9717, 0.1582, 0.9496, 0.1167, 0.9197, 0.08029, 0.8833, 0.05045, 0.8418, 0.02827, 0.7968, 0.01461, 0.75, 0.01, 0.7032, 0.01461, 0.6582, 0.02827, 0.6167, 0.05045, 0.5803, 0.08029, 0.5504, 0.1167, 0.5283, 0.1582, 0.5146, 0.2032, 0.51, 0.25, 0.5146, 0.2968, 0.5283, 0.3418, 0.5504, 0.3833, 0.5803, 0.4197, 0.6167, 0.4496, 0.6582, 0.4717, 0.7032, 0.4854, 0.1582, 0.4717, 0.25, 0.25, 0.2032, 0.4854, 0.2032, 0.4854, 0.25, 0.25, 0.25, 0.49])
me_cone_006.materials.append(mat_material_001)
me_cone_006.update()
me_cone_007 = bpy.data.meshes.new('Cone.007')
me_cone_007.from_pydata([(-0.1502, 0.0504, -1.639), (-0.1417, 0.04969, -1.639), (-0.1335, 0.04759, -1.639), (-0.1259, 0.04417, -1.639), (-0.1193, 0.03958, -1.639), (-0.1139, 0.03398, -1.639), (-0.1098, 0.0276, -1.639), (-0.1073, 0.02067, -1.639), (-0.1065, 0.01346, -1.639), (-0.1073, 0.006258, -1.639), (-0.1098, -0.0006714, -1.639), (-0.1139, -0.007057, -1.639), (-0.1193, -0.01265, -1.639), (-0.1259, -0.01725, -1.639), (-0.1335, -0.02066, -1.639), (-0.1417, -0.02276, -1.639), (-0.1502, -0.02347, -1.639), (-0.1587, -0.02276, -1.639), (-0.1669, -0.02066, -1.639), (-0.1745, -0.01725, -1.639), (-0.1811, -0.01265, -1.639), (-0.1865, -0.007057, -1.639), (-0.1906, -0.0006714, -1.639), (-0.193, 0.006258, -1.639), (-0.1939, 0.01346, -1.639), (-0.193, 0.02067, -1.639), (-0.1906, 0.0276, -1.639), (-0.1865, 0.03398, -1.639), (-0.1811, 0.03958, -1.639), (-0.1745, 0.04417, -1.639), (-0.1669, 0.04759, -1.639), (-0.1587, 0.04969, -1.639), (0.0, 0.0, 1.639)], [], [(0, 32, 1), (1, 32, 2), (2, 32, 3), (3, 32, 4), (4, 32, 5), (5, 32, 6), (6, 32, 7), (7, 32, 8), (8, 32, 9), (9, 32, 10), (10, 32, 11), (11, 32, 12), (12, 32, 13), (13, 32, 14), (14, 32, 15), (15, 32, 16), (16, 32, 17), (17, 32, 18), (18, 32, 19), (19, 32, 20), (20, 32, 21), (21, 32, 22), (22, 32, 23), (23, 32, 24), (24, 32, 25), (25, 32, 26), (26, 32, 27), (27, 32, 28), (28, 32, 29), (29, 32, 30), (0, 1, 2, 3, 4, 5, 6, 7, 8, 9, 10, 11, 12, 13, 14, 15, 16, 17, 18, 19, 20, 21, 22, 23, 24, 25, 26, 27, 28, 29, 30, 31), (30, 32, 31), (31, 32, 0)])
_uv = me_cone_007.uv_layers.new(name='UVMap')
_uv.uv.foreach_set('vector', [0.25, 0.49, 0.25, 0.25, 0.2968, 0.4854, 0.2968, 0.4854, 0.25, 0.25, 0.3418, 0.4717, 0.3418, 0.4717, 0.25, 0.25, 0.3833, 0.4496, 0.3833, 0.4496, 0.25, 0.25, 0.4197, 0.4197, 0.4197, 0.4197, 0.25, 0.25, 0.4496, 0.3833, 0.4496, 0.3833, 0.25, 0.25, 0.4717, 0.3418, 0.4717, 0.3418, 0.25, 0.25, 0.4854, 0.2968, 0.4854, 0.2968, 0.25, 0.25, 0.49, 0.25, 0.49, 0.25, 0.25, 0.25, 0.4854, 0.2032, 0.4854, 0.2032, 0.25, 0.25, 0.4717, 0.1582, 0.4717, 0.1582, 0.25, 0.25, 0.4496, 0.1167, 0.4496, 0.1167, 0.25, 0.25, 0.4197, 0.08029, 0.4197, 0.08029, 0.25, 0.25, 0.3833, 0.05045, 0.3833, 0.05045, 0.25, 0.25, 0.3418, 0.02827, 0.3418, 0.02827, 0.25, 0.25, 0.2968, 0.01461, 0.2968, 0.01461, 0.25, 0.25, 0.25, 0.01, 0.25, 0.01, 0.25, 0.25, 0.2032, 0.01461, 0.2032, 0.01461, 0.25, 0.25, 0.1582, 0.02827, 0.1582, 0.02827, 0.25, 0.25, 0.1167, 0.05045, 0.1167, 0.05045, 0.25, 0.25, 0.08029, 0.08029, 0.08029, 0.08029, 0.25, 0.25, 0.05045, 0.1167, 0.05045, 0.1167, 0.25, 0.25, 0.02827, 0.1582, 0.02827, 0.1582, 0.25, 0.25, 0.01461, 0.2032, 0.01461, 0.2032, 0.25, 0.25, 0.01, 0.25, 0.01, 0.25, 0.25, 0.25, 0.01461, 0.2968, 0.01461, 0.2968, 0.25, 0.25, 0.02827, 0.3418, 0.02827, 0.3418, 0.25, 0.25, 0.05045, 0.3833, 0.05045, 0.3833, 0.25, 0.25, 0.08029, 0.4197, 0.08029, 0.4197, 0.25, 0.25, 0.1167, 0.4496, 0.1167, 0.4496, 0.25, 0.25, 0.1582, 0.4717, 0.75, 0.49, 0.7968, 0.4854, 0.8418, 0.4717, 0.8833, 0.4496, 0.9197, 0.4197, 0.9496, 0.3833, 0.9717, 0.3418, 0.9854, 0.2968, 0.99, 0.25, 0.9854, 0.2032, 0.9717, 0.1582, 0.9496, 0.1167, 0.9197, 0.08029, 0.8833, 0.05045, 0.8418, 0.02827, 0.7968, 0.01461, 0.75, 0.01, 0.7032, 0.01461, 0.6582, 0.02827, 0.6167, 0.05045, 0.5803, 0.08029, 0.5504, 0.1167, 0.5283, 0.1582, 0.5146, 0.2032, 0.51, 0.25, 0.5146, 0.2968, 0.5283, 0.3418, 0.5504, 0.3833, 0.5803, 0.4197, 0.6167, 0.4496, 0.6582, 0.4717, 0.7032, 0.4854, 0.1582, 0.4717, 0.25, 0.25, 0.2032, 0.4854, 0.2032, 0.4854, 0.25, 0.25, 0.25, 0.49])
me_cone_007.materials.append(mat_material_001)
me_cone_007.update()
me_cone_008 = bpy.data.meshes.new('Cone.008')
me_cone_008.from_pydata([(-0.1502, 0.0504, -1.639), (-0.1417, 0.04969, -1.639), (-0.1335, 0.04759, -1.639), (-0.1259, 0.04417, -1.639), (-0.1193, 0.03958, -1.639), (-0.1139, 0.03398, -1.639), (-0.1098, 0.0276, -1.639), (-0.1073, 0.02067, -1.639), (-0.1065, 0.01346, -1.639), (-0.1073, 0.006258, -1.639), (-0.1098, -0.0006714, -1.639), (-0.1139, -0.007057, -1.639), (-0.1193, -0.01265, -1.639), (-0.1259, -0.01725, -1.639), (-0.1335, -0.02066, -1.639), (-0.1417, -0.02276, -1.639), (-0.1502, -0.02347, -1.639), (-0.1587, -0.02276, -1.639), (-0.1669, -0.02066, -1.639), (-0.1745, -0.01725, -1.639), (-0.1811, -0.01265, -1.639), (-0.1865, -0.007057, -1.639), (-0.1906, -0.0006714, -1.639), (-0.193, 0.006258, -1.639), (-0.1939, 0.01346, -1.639), (-0.193, 0.02067, -1.639), (-0.1906, 0.0276, -1.639), (-0.1865, 0.03398, -1.639), (-0.1811, 0.03958, -1.639), (-0.1745, 0.04417, -1.639), (-0.1669, 0.04759, -1.639), (-0.1587, 0.04969, -1.639), (0.0, 0.0, 1.639)], [], [(0, 32, 1), (1, 32, 2), (2, 32, 3), (3, 32, 4), (4, 32, 5), (5, 32, 6), (6, 32, 7), (7, 32, 8), (8, 32, 9), (9, 32, 10), (10, 32, 11), (11, 32, 12), (12, 32, 13), (13, 32, 14), (14, 32, 15), (15, 32, 16), (16, 32, 17), (17, 32, 18), (18, 32, 19), (19, 32, 20), (20, 32, 21), (21, 32, 22), (22, 32, 23), (23, 32, 24), (24, 32, 25), (25, 32, 26), (26, 32, 27), (27, 32, 28), (28, 32, 29), (29, 32, 30), (0, 1, 2, 3, 4, 5, 6, 7, 8, 9, 10, 11, 12, 13, 14, 15, 16, 17, 18, 19, 20, 21, 22, 23, 24, 25, 26, 27, 28, 29, 30, 31), (30, 32, 31), (31, 32, 0)])
_uv = me_cone_008.uv_layers.new(name='UVMap')
_uv.uv.foreach_set('vector', [0.25, 0.49, 0.25, 0.25, 0.2968, 0.4854, 0.2968, 0.4854, 0.25, 0.25, 0.3418, 0.4717, 0.3418, 0.4717, 0.25, 0.25, 0.3833, 0.4496, 0.3833, 0.4496, 0.25, 0.25, 0.4197, 0.4197, 0.4197, 0.4197, 0.25, 0.25, 0.4496, 0.3833, 0.4496, 0.3833, 0.25, 0.25, 0.4717, 0.3418, 0.4717, 0.3418, 0.25, 0.25, 0.4854, 0.2968, 0.4854, 0.2968, 0.25, 0.25, 0.49, 0.25, 0.49, 0.25, 0.25, 0.25, 0.4854, 0.2032, 0.4854, 0.2032, 0.25, 0.25, 0.4717, 0.1582, 0.4717, 0.1582, 0.25, 0.25, 0.4496, 0.1167, 0.4496, 0.1167, 0.25, 0.25, 0.4197, 0.08029, 0.4197, 0.08029, 0.25, 0.25, 0.3833, 0.05045, 0.3833, 0.05045, 0.25, 0.25, 0.3418, 0.02827, 0.3418, 0.02827, 0.25, 0.25, 0.2968, 0.01461, 0.2968, 0.01461, 0.25, 0.25, 0.25, 0.01, 0.25, 0.01, 0.25, 0.25, 0.2032, 0.01461, 0.2032, 0.01461, 0.25, 0.25, 0.1582, 0.02827, 0.1582, 0.02827, 0.25, 0.25, 0.1167, 0.05045, 0.1167, 0.05045, 0.25, 0.25, 0.08029, 0.08029, 0.08029, 0.08029, 0.25, 0.25, 0.05045, 0.1167, 0.05045, 0.1167, 0.25, 0.25, 0.02827, 0.1582, 0.02827, 0.1582, 0.25, 0.25, 0.01461, 0.2032, 0.01461, 0.2032, 0.25, 0.25, 0.01, 0.25, 0.01, 0.25, 0.25, 0.25, 0.01461, 0.2968, 0.01461, 0.2968, 0.25, 0.25, 0.02827, 0.3418, 0.02827, 0.3418, 0.25, 0.25, 0.05045, 0.3833, 0.05045, 0.3833, 0.25, 0.25, 0.08029, 0.4197, 0.08029, 0.4197, 0.25, 0.25, 0.1167, 0.4496, 0.1167, 0.4496, 0.25, 0.25, 0.1582, 0.4717, 0.75, 0.49, 0.7968, 0.4854, 0.8418, 0.4717, 0.8833, 0.4496, 0.9197, 0.4197, 0.9496, 0.3833, 0.9717, 0.3418, 0.9854, 0.2968, 0.99, 0.25, 0.9854, 0.2032, 0.9717, 0.1582, 0.9496, 0.1167, 0.9197, 0.08029, 0.8833, 0.05045, 0.8418, 0.02827, 0.7968, 0.01461, 0.75, 0.01, 0.7032, 0.01461, 0.6582, 0.02827, 0.6167, 0.05045, 0.5803, 0.08029, 0.5504, 0.1167, 0.5283, 0.1582, 0.5146, 0.2032, 0.51, 0.25, 0.5146, 0.2968, 0.5283, 0.3418, 0.5504, 0.3833, 0.5803, 0.4197, 0.6167, 0.4496, 0.6582, 0.4717, 0.7032, 0.4854, 0.1582, 0.4717, 0.25, 0.25, 0.2032, 0.4854, 0.2032, 0.4854, 0.25, 0.25, 0.25, 0.49])
me_cone_008.materials.append(mat_material_001)
me_cone_008.update()
me_cone_009 = bpy.data.meshes.new('Cone.009')
me_cone_009.from_pydata([(-0.1009, -0.1897, -1.527), (-0.09038, -0.1909, -1.527), (-0.08029, -0.1945, -1.527), (-0.07099, -0.2004, -1.527), (-0.06284, -0.2082, -1.527), (-0.05615, -0.2178, -1.527), (-0.05118, -0.2287, -1.527), (-0.04812, -0.2406, -1.527), (-0.04708, -0.2529, -1.527), (-0.04812, -0.2652, -1.527), (-0.05118, -0.2771, -1.527), (-0.05615, -0.288, -1.527), (-0.06284, -0.2976, -1.527), (-0.07099, -0.3054, -1.527), (-0.08029, -0.3113, -1.527), (-0.09038, -0.3149, -1.527), (-0.1009, -0.3161, -1.527), (-0.1114, -0.3149, -1.527), (-0.1215, -0.3113, -1.527), (-0.1308, -0.3054, -1.527), (-0.1389, -0.2976, -1.527), (-0.1456, -0.288, -1.527), (-0.1506, -0.2771, -1.527), (-0.1536, -0.2652, -1.527), (-0.1547, -0.2529, -1.527), (-0.1536, -0.2406, -1.527), (-0.1506, -0.2287, -1.527), (-0.1456, -0.2178, -1.527), (-0.1389, -0.2082, -1.527), (-0.1308, -0.2004, -1.527), (-0.1215, -0.1945, -1.527), (-0.1114, -0.1909, -1.527), (0.0, 0.0, 1.527)], [], [(0, 32, 1), (1, 32, 2), (2, 32, 3), (3, 32, 4), (4, 32, 5), (5, 32, 6), (6, 32, 7), (7, 32, 8), (8, 32, 9), (9, 32, 10), (10, 32, 11), (11, 32, 12), (12, 32, 13), (13, 32, 14), (14, 32, 15), (15, 32, 16), (16, 32, 17), (17, 32, 18), (18, 32, 19), (19, 32, 20), (20, 32, 21), (21, 32, 22), (22, 32, 23), (23, 32, 24), (24, 32, 25), (25, 32, 26), (26, 32, 27), (27, 32, 28), (28, 32, 29), (29, 32, 30), (0, 1, 2, 3, 4, 5, 6, 7, 8, 9, 10, 11, 12, 13, 14, 15, 16, 17, 18, 19, 20, 21, 22, 23, 24, 25, 26, 27, 28, 29, 30, 31), (30, 32, 31), (31, 32, 0)])
_uv = me_cone_009.uv_layers.new(name='UVMap')
_uv.uv.foreach_set('vector', [0.25, 0.49, 0.25, 0.25, 0.2968, 0.4854, 0.2968, 0.4854, 0.25, 0.25, 0.3418, 0.4717, 0.3418, 0.4717, 0.25, 0.25, 0.3833, 0.4496, 0.3833, 0.4496, 0.25, 0.25, 0.4197, 0.4197, 0.4197, 0.4197, 0.25, 0.25, 0.4496, 0.3833, 0.4496, 0.3833, 0.25, 0.25, 0.4717, 0.3418, 0.4717, 0.3418, 0.25, 0.25, 0.4854, 0.2968, 0.4854, 0.2968, 0.25, 0.25, 0.49, 0.25, 0.49, 0.25, 0.25, 0.25, 0.4854, 0.2032, 0.4854, 0.2032, 0.25, 0.25, 0.4717, 0.1582, 0.4717, 0.1582, 0.25, 0.25, 0.4496, 0.1167, 0.4496, 0.1167, 0.25, 0.25, 0.4197, 0.08029, 0.4197, 0.08029, 0.25, 0.25, 0.3833, 0.05045, 0.3833, 0.05045, 0.25, 0.25, 0.3418, 0.02827, 0.3418, 0.02827, 0.25, 0.25, 0.2968, 0.01461, 0.2968, 0.01461, 0.25, 0.25, 0.25, 0.01, 0.25, 0.01, 0.25, 0.25, 0.2032, 0.01461, 0.2032, 0.01461, 0.25, 0.25, 0.1582, 0.02827, 0.1582, 0.02827, 0.25, 0.25, 0.1167, 0.05045, 0.1167, 0.05045, 0.25, 0.25, 0.08029, 0.08029, 0.08029, 0.08029, 0.25, 0.25, 0.05045, 0.1167, 0.05045, 0.1167, 0.25, 0.25, 0.02827, 0.1582, 0.02827, 0.1582, 0.25, 0.25, 0.01461, 0.2032, 0.01461, 0.2032, 0.25, 0.25, 0.01, 0.25, 0.01, 0.25, 0.25, 0.25, 0.01461, 0.2968, 0.01461, 0.2968, 0.25, 0.25, 0.02827, 0.3418, 0.02827, 0.3418, 0.25, 0.25, 0.05045, 0.3833, 0.05045, 0.3833, 0.25, 0.25, 0.08029, 0.4197, 0.08029, 0.4197, 0.25, 0.25, 0.1167, 0.4496, 0.1167, 0.4496, 0.25, 0.25, 0.1582, 0.4717, 0.75, 0.49, 0.7968, 0.4854, 0.8418, 0.4717, 0.8833, 0.4496, 0.9197, 0.4197, 0.9496, 0.3833, 0.9717, 0.3418, 0.9854, 0.2968, 0.99, 0.25, 0.9854, 0.2032, 0.9717, 0.1582, 0.9496, 0.1167, 0.9197, 0.08029, 0.8833, 0.05045, 0.8418, 0.02827, 0.7968, 0.01461, 0.75, 0.01, 0.7032, 0.01461, 0.6582, 0.02827, 0.6167, 0.05045, 0.5803, 0.08029, 0.5504, 0.1167, 0.5283, 0.1582, 0.5146, 0.2032, 0.51, 0.25, 0.5146, 0.2968, 0.5283, 0.3418, 0.5504, 0.3833, 0.5803, 0.4197, 0.6167, 0.4496, 0.6582, 0.4717, 0.7032, 0.4854, 0.1582, 0.4717, 0.25, 0.25, 0.2032, 0.4854, 0.2032, 0.4854, 0.25, 0.25, 0.25, 0.49])
me_cone_009.materials.append(mat_material_001)
me_cone_009.update()
me_cone_010 = bpy.data.meshes.new('Cone.010')
me_cone_010.from_pydata([(0.03433, 0.1913, -1.761), (0.04687, 0.1906, -1.761), (0.05893, 0.1885, -1.761), (0.07004, 0.1851, -1.761), (0.07978, 0.1806, -1.761), (0.08778, 0.175, -1.761), (0.09372, 0.1687, -1.761), (0.09737, 0.1618, -1.761), (0.09861, 0.1547, -1.761), (0.09737, 0.1475, -1.761), (0.09372, 0.1407, -1.761), (0.08778, 0.1343, -1.761), (0.07978, 0.1288, -1.761), (0.07004, 0.1242, -1.761), (0.05893, 0.1208, -1.761), (0.04687, 0.1188, -1.761), (0.03433, 0.1181, -1.761), (0.02179, 0.1188, -1.761), (0.009732, 0.1208, -1.761), (-0.001381, 0.1242, -1.761), (-0.01112, 0.1288, -1.761), (-0.01912, 0.1343, -1.761), (-0.02505, 0.1407, -1.761), (-0.02871, 0.1475, -1.761), (-0.02995, 0.1547, -1.761), (-0.02871, 0.1618, -1.761), (-0.02505, 0.1687, -1.761), (-0.01912, 0.175, -1.761), (-0.01112, 0.1806, -1.761), (-0.001381, 0.1851, -1.761), (0.009732, 0.1885, -1.761), (0.02179, 0.1906, -1.761), (0.0, 0.0, 1.761)], [], [(0, 32, 1), (1, 32, 2), (2, 32, 3), (3, 32, 4), (4, 32, 5), (5, 32, 6), (6, 32, 7), (7, 32, 8), (8, 32, 9), (9, 32, 10), (10, 32, 11), (11, 32, 12), (12, 32, 13), (13, 32, 14), (14, 32, 15), (15, 32, 16), (16, 32, 17), (17, 32, 18), (18, 32, 19), (19, 32, 20), (20, 32, 21), (21, 32, 22), (22, 32, 23), (23, 32, 24), (24, 32, 25), (25, 32, 26), (26, 32, 27), (27, 32, 28), (28, 32, 29), (29, 32, 30), (0, 1, 2, 3, 4, 5, 6, 7, 8, 9, 10, 11, 12, 13, 14, 15, 16, 17, 18, 19, 20, 21, 22, 23, 24, 25, 26, 27, 28, 29, 30, 31), (30, 32, 31), (31, 32, 0)])
_uv = me_cone_010.uv_layers.new(name='UVMap')
_uv.uv.foreach_set('vector', [0.25, 0.49, 0.25, 0.25, 0.2968, 0.4854, 0.2968, 0.4854, 0.25, 0.25, 0.3418, 0.4717, 0.3418, 0.4717, 0.25, 0.25, 0.3833, 0.4496, 0.3833, 0.4496, 0.25, 0.25, 0.4197, 0.4197, 0.4197, 0.4197, 0.25, 0.25, 0.4496, 0.3833, 0.4496, 0.3833, 0.25, 0.25, 0.4717, 0.3418, 0.4717, 0.3418, 0.25, 0.25, 0.4854, 0.2968, 0.4854, 0.2968, 0.25, 0.25, 0.49, 0.25, 0.49, 0.25, 0.25, 0.25, 0.4854, 0.2032, 0.4854, 0.2032, 0.25, 0.25, 0.4717, 0.1582, 0.4717, 0.1582, 0.25, 0.25, 0.4496, 0.1167, 0.4496, 0.1167, 0.25, 0.25, 0.4197, 0.08029, 0.4197, 0.08029, 0.25, 0.25, 0.3833, 0.05045, 0.3833, 0.05045, 0.25, 0.25, 0.3418, 0.02827, 0.3418, 0.02827, 0.25, 0.25, 0.2968, 0.01461, 0.2968, 0.01461, 0.25, 0.25, 0.25, 0.01, 0.25, 0.01, 0.25, 0.25, 0.2032, 0.01461, 0.2032, 0.01461, 0.25, 0.25, 0.1582, 0.02827, 0.1582, 0.02827, 0.25, 0.25, 0.1167, 0.05045, 0.1167, 0.05045, 0.25, 0.25, 0.08029, 0.08029, 0.08029, 0.08029, 0.25, 0.25, 0.05045, 0.1167, 0.05045, 0.1167, 0.25, 0.25, 0.02827, 0.1582, 0.02827, 0.1582, 0.25, 0.25, 0.01461, 0.2032, 0.01461, 0.2032, 0.25, 0.25, 0.01, 0.25, 0.01, 0.25, 0.25, 0.25, 0.01461, 0.2968, 0.01461, 0.2968, 0.25, 0.25, 0.02827, 0.3418, 0.02827, 0.3418, 0.25, 0.25, 0.05045, 0.3833, 0.05045, 0.3833, 0.25, 0.25, 0.08029, 0.4197, 0.08029, 0.4197, 0.25, 0.25, 0.1167, 0.4496, 0.1167, 0.4496, 0.25, 0.25, 0.1582, 0.4717, 0.75, 0.49, 0.7968, 0.4854, 0.8418, 0.4717, 0.8833, 0.4496, 0.9197, 0.4197, 0.9496, 0.3833, 0.9717, 0.3418, 0.9854, 0.2968, 0.99, 0.25, 0.9854, 0.2032, 0.9717, 0.1582, 0.9496, 0.1167, 0.9197, 0.08029, 0.8833, 0.05045, 0.8418, 0.02827, 0.7968, 0.01461, 0.75, 0.01, 0.7032, 0.01461, 0.6582, 0.02827, 0.6167, 0.05045, 0.5803, 0.08029, 0.5504, 0.1167, 0.5283, 0.1582, 0.5146, 0.2032, 0.51, 0.25, 0.5146, 0.2968, 0.5283, 0.3418, 0.5504, 0.3833, 0.5803, 0.4197, 0.6167, 0.4496, 0.6582, 0.4717, 0.7032, 0.4854, 0.1582, 0.4717, 0.25, 0.25, 0.2032, 0.4854, 0.2032, 0.4854, 0.25, 0.25, 0.25, 0.49])
me_cone_010.materials.append(mat_material_001)
me_cone_010.update()
me_cone_011 = bpy.data.meshes.new('Cone.011')
me_cone_011.from_pydata([(0.1936, -0.05393, -1.318), (0.2009, -0.05478, -1.318), (0.2079, -0.0573, -1.318), (0.2143, -0.06138, -1.318), (0.2199, -0.06688, -1.318), (0.2246, -0.07358, -1.318), (0.228, -0.08122, -1.318), (0.2301, -0.08952, -1.318), (0.2308, -0.09814, -1.318), (0.2301, -0.1068, -1.318), (0.228, -0.1151, -1.318), (0.2246, -0.1227, -1.318), (0.2199, -0.1294, -1.318), (0.2143, -0.1349, -1.318), (0.2079, -0.139, -1.318), (0.2009, -0.1415, -1.318), (0.1936, -0.1423, -1.318), (0.1864, -0.1415, -1.318), (0.1794, -0.139, -1.318), (0.173, -0.1349, -1.318), (0.1673, -0.1294, -1.318), (0.1627, -0.1227, -1.318), (0.1593, -0.1151, -1.318), (0.1572, -0.1068, -1.318), (0.1565, -0.09814, -1.318), (0.1572, -0.08952, -1.318), (0.1593, -0.08122, -1.318), (0.1627, -0.07358, -1.318), (0.1673, -0.06688, -1.318), (0.173, -0.06138, -1.318), (0.1794, -0.0573, -1.318), (0.1864, -0.05478, -1.318), (0.0, 0.0, 1.318)], [], [(0, 32, 1), (1, 32, 2), (2, 32, 3), (3, 32, 4), (4, 32, 5), (5, 32, 6), (6, 32, 7), (7, 32, 8), (8, 32, 9), (9, 32, 10), (10, 32, 11), (11, 32, 12), (12, 32, 13), (13, 32, 14), (14, 32, 15), (15, 32, 16), (16, 32, 17), (17, 32, 18), (18, 32, 19), (19, 32, 20), (20, 32, 21), (21, 32, 22), (22, 32, 23), (23, 32, 24), (24, 32, 25), (25, 32, 26), (26, 32, 27), (27, 32, 28), (28, 32, 29), (29, 32, 30), (0, 1, 2, 3, 4, 5, 6, 7, 8, 9, 10, 11, 12, 13, 14, 15, 16, 17, 18, 19, 20, 21, 22, 23, 24, 25, 26, 27, 28, 29, 30, 31), (30, 32, 31), (31, 32, 0)])
_uv = me_cone_011.uv_layers.new(name='UVMap')
_uv.uv.foreach_set('vector', [0.25, 0.49, 0.25, 0.25, 0.2968, 0.4854, 0.2968, 0.4854, 0.25, 0.25, 0.3418, 0.4717, 0.3418, 0.4717, 0.25, 0.25, 0.3833, 0.4496, 0.3833, 0.4496, 0.25, 0.25, 0.4197, 0.4197, 0.4197, 0.4197, 0.25, 0.25, 0.4496, 0.3833, 0.4496, 0.3833, 0.25, 0.25, 0.4717, 0.3418, 0.4717, 0.3418, 0.25, 0.25, 0.4854, 0.2968, 0.4854, 0.2968, 0.25, 0.25, 0.49, 0.25, 0.49, 0.25, 0.25, 0.25, 0.4854, 0.2032, 0.4854, 0.2032, 0.25, 0.25, 0.4717, 0.1582, 0.4717, 0.1582, 0.25, 0.25, 0.4496, 0.1167, 0.4496, 0.1167, 0.25, 0.25, 0.4197, 0.08029, 0.4197, 0.08029, 0.25, 0.25, 0.3833, 0.05045, 0.3833, 0.05045, 0.25, 0.25, 0.3418, 0.02827, 0.3418, 0.02827, 0.25, 0.25, 0.2968, 0.01461, 0.2968, 0.01461, 0.25, 0.25, 0.25, 0.01, 0.25, 0.01, 0.25, 0.25, 0.2032, 0.01461, 0.2032, 0.01461, 0.25, 0.25, 0.1582, 0.02827, 0.1582, 0.02827, 0.25, 0.25, 0.1167, 0.05045, 0.1167, 0.05045, 0.25, 0.25, 0.08029, 0.08029, 0.08029, 0.08029, 0.25, 0.25, 0.05045, 0.1167, 0.05045, 0.1167, 0.25, 0.25, 0.02827, 0.1582, 0.02827, 0.1582, 0.25, 0.25, 0.01461, 0.2032, 0.01461, 0.2032, 0.25, 0.25, 0.01, 0.25, 0.01, 0.25, 0.25, 0.25, 0.01461, 0.2968, 0.01461, 0.2968, 0.25, 0.25, 0.02827, 0.3418, 0.02827, 0.3418, 0.25, 0.25, 0.05045, 0.3833, 0.05045, 0.3833, 0.25, 0.25, 0.08029, 0.4197, 0.08029, 0.4197, 0.25, 0.25, 0.1167, 0.4496, 0.1167, 0.4496, 0.25, 0.25, 0.1582, 0.4717, 0.75, 0.49, 0.7968, 0.4854, 0.8418, 0.4717, 0.8833, 0.4496, 0.9197, 0.4197, 0.9496, 0.3833, 0.9717, 0.3418, 0.9854, 0.2968, 0.99, 0.25, 0.9854, 0.2032, 0.9717, 0.1582, 0.9496, 0.1167, 0.9197, 0.08029, 0.8833, 0.05045, 0.8418, 0.02827, 0.7968, 0.01461, 0.75, 0.01, 0.7032, 0.01461, 0.6582, 0.02827, 0.6167, 0.05045, 0.5803, 0.08029, 0.5504, 0.1167, 0.5283, 0.1582, 0.5146, 0.2032, 0.51, 0.25, 0.5146, 0.2968, 0.5283, 0.3418, 0.5504, 0.3833, 0.5803, 0.4197, 0.6167, 0.4496, 0.6582, 0.4717, 0.7032, 0.4854, 0.1582, 0.4717, 0.25, 0.25, 0.2032, 0.4854, 0.2032, 0.4854, 0.25, 0.25, 0.25, 0.49])
me_cone_011.materials.append(mat_material_001)
me_cone_011.update()
me_cone_012 = bpy.data.meshes.new('Cone.012')
me_cone_012.from_pydata([(0.0, 0.02786, -1.487), (0.0109, 0.02732, -1.487), (0.02137, 0.02574, -1.487), (0.03103, 0.02316, -1.487), (0.03949, 0.0197, -1.487), (0.04644, 0.01548, -1.487), (0.0516, 0.01066, -1.487), (0.05478, 0.005435, -1.487), (0.05585, 0.0, -1.487), (0.05478, -0.005435, -1.487), (0.0516, -0.01066, -1.487), (0.04644, -0.01548, -1.487), (0.03949, -0.0197, -1.487), (0.03103, -0.02316, -1.487), (0.02137, -0.02574, -1.487), (0.0109, -0.02732, -1.487), (0.0, -0.02786, -1.487), (-0.0109, -0.02732, -1.487), (-0.02137, -0.02574, -1.487), (-0.03103, -0.02316, -1.487), (-0.03949, -0.0197, -1.487), (-0.04644, -0.01548, -1.487), (-0.0516, -0.01066, -1.487), (-0.05478, -0.005435, -1.487), (-0.05585, 0.0, -1.487), (-0.05478, 0.005435, -1.487), (-0.0516, 0.01066, -1.487), (-0.04644, 0.01548, -1.487), (-0.03949, 0.0197, -1.487), (-0.03103, 0.02316, -1.487), (-0.02137, 0.02574, -1.487), (-0.0109, 0.02732, -1.487), (0.0, 0.0, 1.487)], [], [(0, 32, 1), (1, 32, 2), (2, 32, 3), (3, 32, 4), (4, 32, 5), (5, 32, 6), (6, 32, 7), (7, 32, 8), (8, 32, 9), (9, 32, 10), (10, 32, 11), (11, 32, 12), (12, 32, 13), (13, 32, 14), (14, 32, 15), (15, 32, 16), (16, 32, 17), (17, 32, 18), (18, 32, 19), (19, 32, 20), (20, 32, 21), (21, 32, 22), (22, 32, 23), (23, 32, 24), (24, 32, 25), (25, 32, 26), (26, 32, 27), (27, 32, 28), (28, 32, 29), (29, 32, 30), (0, 1, 2, 3, 4, 5, 6, 7, 8, 9, 10, 11, 12, 13, 14, 15, 16, 17, 18, 19, 20, 21, 22, 23, 24, 25, 26, 27, 28, 29, 30, 31), (30, 32, 31), (31, 32, 0)])
_uv = me_cone_012.uv_layers.new(name='UVMap')
_uv.uv.foreach_set('vector', [0.25, 0.49, 0.25, 0.25, 0.2968, 0.4854, 0.2968, 0.4854, 0.25, 0.25, 0.3418, 0.4717, 0.3418, 0.4717, 0.25, 0.25, 0.3833, 0.4496, 0.3833, 0.4496, 0.25, 0.25, 0.4197, 0.4197, 0.4197, 0.4197, 0.25, 0.25, 0.4496, 0.3833, 0.4496, 0.3833, 0.25, 0.25, 0.4717, 0.3418, 0.4717, 0.3418, 0.25, 0.25, 0.4854, 0.2968, 0.4854, 0.2968, 0.25, 0.25, 0.49, 0.25, 0.49, 0.25, 0.25, 0.25, 0.4854, 0.2032, 0.4854, 0.2032, 0.25, 0.25, 0.4717, 0.1582, 0.4717, 0.1582, 0.25, 0.25, 0.4496, 0.1167, 0.4496, 0.1167, 0.25, 0.25, 0.4197, 0.08029, 0.4197, 0.08029, 0.25, 0.25, 0.3833, 0.05045, 0.3833, 0.05045, 0.25, 0.25, 0.3418, 0.02827, 0.3418, 0.02827, 0.25, 0.25, 0.2968, 0.01461, 0.2968, 0.01461, 0.25, 0.25, 0.25, 0.01, 0.25, 0.01, 0.25, 0.25, 0.2032, 0.01461, 0.2032, 0.01461, 0.25, 0.25, 0.1582, 0.02827, 0.1582, 0.02827, 0.25, 0.25, 0.1167, 0.05045, 0.1167, 0.05045, 0.25, 0.25, 0.08029, 0.08029, 0.08029, 0.08029, 0.25, 0.25, 0.05045, 0.1167, 0.05045, 0.1167, 0.25, 0.25, 0.02827, 0.1582, 0.02827, 0.1582, 0.25, 0.25, 0.01461, 0.2032, 0.01461, 0.2032, 0.25, 0.25, 0.01, 0.25, 0.01, 0.25, 0.25, 0.25, 0.01461, 0.2968, 0.01461, 0.2968, 0.25, 0.25, 0.02827, 0.3418, 0.02827, 0.3418, 0.25, 0.25, 0.05045, 0.3833, 0.05045, 0.3833, 0.25, 0.25, 0.08029, 0.4197, 0.08029, 0.4197, 0.25, 0.25, 0.1167, 0.4496, 0.1167, 0.4496, 0.25, 0.25, 0.1582, 0.4717, 0.75, 0.49, 0.7968, 0.4854, 0.8418, 0.4717, 0.8833, 0.4496, 0.9197, 0.4197, 0.9496, 0.3833, 0.9717, 0.3418, 0.9854, 0.2968, 0.99, 0.25, 0.9854, 0.2032, 0.9717, 0.1582, 0.9496, 0.1167, 0.9197, 0.08029, 0.8833, 0.05045, 0.8418, 0.02827, 0.7968, 0.01461, 0.75, 0.01, 0.7032, 0.01461, 0.6582, 0.02827, 0.6167, 0.05045, 0.5803, 0.08029, 0.5504, 0.1167, 0.5283, 0.1582, 0.5146, 0.2032, 0.51, 0.25, 0.5146, 0.2968, 0.5283, 0.3418, 0.5504, 0.3833, 0.5803, 0.4197, 0.6167, 0.4496, 0.6582, 0.4717, 0.7032, 0.4854, 0.1582, 0.4717, 0.25, 0.25, 0.2032, 0.4854, 0.2032, 0.4854, 0.25, 0.25, 0.25, 0.49])
me_cone_012.materials.append(mat_material_001)
me_cone_012.update()
me_cone_013 = bpy.data.meshes.new('Cone.013')
me_cone_013.from_pydata([(-0.2407, -0.03647, -1.647), (-0.224, -0.03794, -1.647), (-0.208, -0.04228, -1.647), (-0.1933, -0.04933, -1.647), (-0.1804, -0.05882, -1.647), (-0.1697, -0.07039, -1.647), (-0.1619, -0.08358, -1.647), (-0.157, -0.0979, -1.647), (-0.1554, -0.1128, -1.647), (-0.157, -0.1277, -1.647), (-0.1619, -0.142, -1.647), (-0.1697, -0.1552, -1.647), (-0.1804, -0.1667, -1.647), (-0.1933, -0.1762, -1.647), (-0.208, -0.1833, -1.647), (-0.224, -0.1876, -1.647), (-0.2407, -0.1891, -1.647), (-0.2573, -0.1876, -1.647), (-0.2733, -0.1833, -1.647), (-0.288, -0.1762, -1.647), (-0.301, -0.1667, -1.647), (-0.3116, -0.1552, -1.647), (-0.3195, -0.142, -1.647), (-0.3243, -0.1277, -1.647), (-0.3259, -0.1128, -1.647), (-0.3243, -0.0979, -1.647), (-0.3195, -0.08358, -1.647), (-0.3116, -0.07039, -1.647), (-0.301, -0.05882, -1.647), (-0.288, -0.04933, -1.647), (-0.2733, -0.04228, -1.647), (-0.2573, -0.03794, -1.647), (0.0, 0.0, 1.647)], [], [(0, 32, 1), (1, 32, 2), (2, 32, 3), (3, 32, 4), (4, 32, 5), (5, 32, 6), (6, 32, 7), (7, 32, 8), (8, 32, 9), (9, 32, 10), (10, 32, 11), (11, 32, 12), (12, 32, 13), (13, 32, 14), (14, 32, 15), (15, 32, 16), (16, 32, 17), (17, 32, 18), (18, 32, 19), (19, 32, 20), (20, 32, 21), (21, 32, 22), (22, 32, 23), (23, 32, 24), (24, 32, 25), (25, 32, 26), (26, 32, 27), (27, 32, 28), (28, 32, 29), (29, 32, 30), (0, 1, 2, 3, 4, 5, 6, 7, 8, 9, 10, 11, 12, 13, 14, 15, 16, 17, 18, 19, 20, 21, 22, 23, 24, 25, 26, 27, 28, 29, 30, 31), (30, 32, 31), (31, 32, 0)])
_uv = me_cone_013.uv_layers.new(name='UVMap')
_uv.uv.foreach_set('vector', [0.25, 0.49, 0.25, 0.25, 0.2968, 0.4854, 0.2968, 0.4854, 0.25, 0.25, 0.3418, 0.4717, 0.3418, 0.4717, 0.25, 0.25, 0.3833, 0.4496, 0.3833, 0.4496, 0.25, 0.25, 0.4197, 0.4197, 0.4197, 0.4197, 0.25, 0.25, 0.4496, 0.3833, 0.4496, 0.3833, 0.25, 0.25, 0.4717, 0.3418, 0.4717, 0.3418, 0.25, 0.25, 0.4854, 0.2968, 0.4854, 0.2968, 0.25, 0.25, 0.49, 0.25, 0.49, 0.25, 0.25, 0.25, 0.4854, 0.2032, 0.4854, 0.2032, 0.25, 0.25, 0.4717, 0.1582, 0.4717, 0.1582, 0.25, 0.25, 0.4496, 0.1167, 0.4496, 0.1167, 0.25, 0.25, 0.4197, 0.08029, 0.4197, 0.08029, 0.25, 0.25, 0.3833, 0.05045, 0.3833, 0.05045, 0.25, 0.25, 0.3418, 0.02827, 0.3418, 0.02827, 0.25, 0.25, 0.2968, 0.01461, 0.2968, 0.01461, 0.25, 0.25, 0.25, 0.01, 0.25, 0.01, 0.25, 0.25, 0.2032, 0.01461, 0.2032, 0.01461, 0.25, 0.25, 0.1582, 0.02827, 0.1582, 0.02827, 0.25, 0.25, 0.1167, 0.05045, 0.1167, 0.05045, 0.25, 0.25, 0.08029, 0.08029, 0.08029, 0.08029, 0.25, 0.25, 0.05045, 0.1167, 0.05045, 0.1167, 0.25, 0.25, 0.02827, 0.1582, 0.02827, 0.1582, 0.25, 0.25, 0.01461, 0.2032, 0.01461, 0.2032, 0.25, 0.25, 0.01, 0.25, 0.01, 0.25, 0.25, 0.25, 0.01461, 0.2968, 0.01461, 0.2968, 0.25, 0.25, 0.02827, 0.3418, 0.02827, 0.3418, 0.25, 0.25, 0.05045, 0.3833, 0.05045, 0.3833, 0.25, 0.25, 0.08029, 0.4197, 0.08029, 0.4197, 0.25, 0.25, 0.1167, 0.4496, 0.1167, 0.4496, 0.25, 0.25, 0.1582, 0.4717, 0.75, 0.49, 0.7968, 0.4854, 0.8418, 0.4717, 0.8833, 0.4496, 0.9197, 0.4197, 0.9496, 0.3833, 0.9717, 0.3418, 0.9854, 0.2968, 0.99, 0.25, 0.9854, 0.2032, 0.9717, 0.1582, 0.9496, 0.1167, 0.9197, 0.08029, 0.8833, 0.05045, 0.8418, 0.02827, 0.7968, 0.01461, 0.75, 0.01, 0.7032, 0.01461, 0.6582, 0.02827, 0.6167, 0.05045, 0.5803, 0.08029, 0.5504, 0.1167, 0.5283, 0.1582, 0.5146, 0.2032, 0.51, 0.25, 0.5146, 0.2968, 0.5283, 0.3418, 0.5504, 0.3833, 0.5803, 0.4197, 0.6167, 0.4496, 0.6582, 0.4717, 0.7032, 0.4854, 0.1582, 0.4717, 0.25, 0.25, 0.2032, 0.4854, 0.2032, 0.4854, 0.25, 0.25, 0.25, 0.49])
me_cone_013.materials.append(mat_material_001)
me_cone_013.update()
me_cone_014 = bpy.data.meshes.new('Cone.014')
me_cone_014.from_pydata([(-0.1171, -0.1755, -1.724), (-0.09854, -0.177, -1.724), (-0.08072, -0.1813, -1.724), (-0.0643, -0.1884, -1.724), (-0.04991, -0.1978, -1.724), (-0.03809, -0.2094, -1.724), (-0.02932, -0.2226, -1.724), (-0.02391, -0.2369, -1.724), (-0.02209, -0.2517, -1.724), (-0.02391, -0.2666, -1.724), (-0.02932, -0.2809, -1.724), (-0.03809, -0.2941, -1.724), (-0.04991, -0.3056, -1.724), (-0.0643, -0.3151, -1.724), (-0.08072, -0.3221, -1.724), (-0.09854, -0.3265, -1.724), (-0.1171, -0.3279, -1.724), (-0.1356, -0.3265, -1.724), (-0.1534, -0.3221, -1.724), (-0.1698, -0.3151, -1.724), (-0.1842, -0.3056, -1.724), (-0.1961, -0.2941, -1.724), (-0.2048, -0.2809, -1.724), (-0.2102, -0.2666, -1.724), (-0.2121, -0.2517, -1.724), (-0.2102, -0.2369, -1.724), (-0.2048, -0.2226, -1.724), (-0.1961, -0.2094, -1.724), (-0.1842, -0.1978, -1.724), (-0.1698, -0.1884, -1.724), (-0.1534, -0.1813, -1.724), (-0.1356, -0.177, -1.724), (0.0, 0.0, 1.724)], [], [(0, 32, 1), (1, 32, 2), (2, 32, 3), (3, 32, 4), (4, 32, 5), (5, 32, 6), (6, 32, 7), (7, 32, 8), (8, 32, 9), (9, 32, 10), (10, 32, 11), (11, 32, 12), (12, 32, 13), (13, 32, 14), (14, 32, 15), (15, 32, 16), (16, 32, 17), (17, 32, 18), (18, 32, 19), (19, 32, 20), (20, 32, 21), (21, 32, 22), (22, 32, 23), (23, 32, 24), (24, 32, 25), (25, 32, 26), (26, 32, 27), (27, 32, 28), (28, 32, 29), (29, 32, 30), (0, 1, 2, 3, 4, 5, 6, 7, 8, 9, 10, 11, 12, 13, 14, 15, 16, 17, 18, 19, 20, 21, 22, 23, 24, 25, 26, 27, 28, 29, 30, 31), (30, 32, 31), (31, 32, 0)])
_uv = me_cone_014.uv_layers.new(name='UVMap')
_uv.uv.foreach_set('vector', [0.25, 0.49, 0.25, 0.25, 0.2968, 0.4854, 0.2968, 0.4854, 0.25, 0.25, 0.3418, 0.4717, 0.3418, 0.4717, 0.25, 0.25, 0.3833, 0.4496, 0.3833, 0.4496, 0.25, 0.25, 0.4197, 0.4197, 0.4197, 0.4197, 0.25, 0.25, 0.4496, 0.3833, 0.4496, 0.3833, 0.25, 0.25, 0.4717, 0.3418, 0.4717, 0.3418, 0.25, 0.25, 0.4854, 0.2968, 0.4854, 0.2968, 0.25, 0.25, 0.49, 0.25, 0.49, 0.25, 0.25, 0.25, 0.4854, 0.2032, 0.4854, 0.2032, 0.25, 0.25, 0.4717, 0.1582, 0.4717, 0.1582, 0.25, 0.25, 0.4496, 0.1167, 0.4496, 0.1167, 0.25, 0.25, 0.4197, 0.08029, 0.4197, 0.08029, 0.25, 0.25, 0.3833, 0.05045, 0.3833, 0.05045, 0.25, 0.25, 0.3418, 0.02827, 0.3418, 0.02827, 0.25, 0.25, 0.2968, 0.01461, 0.2968, 0.01461, 0.25, 0.25, 0.25, 0.01, 0.25, 0.01, 0.25, 0.25, 0.2032, 0.01461, 0.2032, 0.01461, 0.25, 0.25, 0.1582, 0.02827, 0.1582, 0.02827, 0.25, 0.25, 0.1167, 0.05045, 0.1167, 0.05045, 0.25, 0.25, 0.08029, 0.08029, 0.08029, 0.08029, 0.25, 0.25, 0.05045, 0.1167, 0.05045, 0.1167, 0.25, 0.25, 0.02827, 0.1582, 0.02827, 0.1582, 0.25, 0.25, 0.01461, 0.2032, 0.01461, 0.2032, 0.25, 0.25, 0.01, 0.25, 0.01, 0.25, 0.25, 0.25, 0.01461, 0.2968, 0.01461, 0.2968, 0.25, 0.25, 0.02827, 0.3418, 0.02827, 0.3418, 0.25, 0.25, 0.05045, 0.3833, 0.05045, 0.3833, 0.25, 0.25, 0.08029, 0.4197, 0.08029, 0.4197, 0.25, 0.25, 0.1167, 0.4496, 0.1167, 0.4496, 0.25, 0.25, 0.1582, 0.4717, 0.75, 0.49, 0.7968, 0.4854, 0.8418, 0.4717, 0.8833, 0.4496, 0.9197, 0.4197, 0.9496, 0.3833, 0.9717, 0.3418, 0.9854, 0.2968, 0.99, 0.25, 0.9854, 0.2032, 0.9717, 0.1582, 0.9496, 0.1167, 0.9197, 0.08029, 0.8833, 0.05045, 0.8418, 0.02827, 0.7968, 0.01461, 0.75, 0.01, 0.7032, 0.01461, 0.6582, 0.02827, 0.6167, 0.05045, 0.5803, 0.08029, 0.5504, 0.1167, 0.5283, 0.1582, 0.5146, 0.2032, 0.51, 0.25, 0.5146, 0.2968, 0.5283, 0.3418, 0.5504, 0.3833, 0.5803, 0.4197, 0.6167, 0.4496, 0.6582, 0.4717, 0.7032, 0.4854, 0.1582, 0.4717, 0.25, 0.25, 0.2032, 0.4854, 0.2032, 0.4854, 0.25, 0.25, 0.25, 0.49])
me_cone_014.materials.append(mat_material_001)
me_cone_014.update()
me_cone_015 = bpy.data.meshes.new('Cone.015')
me_cone_015.from_pydata([(0.2479, 0.3138, -2.069), (0.2758, 0.3125, -2.069), (0.3026, 0.3085, -2.069), (0.3273, 0.3019, -2.069), (0.349, 0.2931, -2.069), (0.3667, 0.2824, -2.069), (0.3799, 0.2702, -2.069), (0.3881, 0.257, -2.069), (0.3908, 0.2432, -2.069), (0.3881, 0.2294, -2.069), (0.3799, 0.2161, -2.069), (0.3667, 0.2039, -2.069), (0.349, 0.1932, -2.069), (0.3273, 0.1844, -2.069), (0.3026, 0.1779, -2.069), (0.2758, 0.1738, -2.069), (0.2479, 0.1725, -2.069), (0.2201, 0.1738, -2.069), (0.1933, 0.1779, -2.069), (0.1686, 0.1844, -2.069), (0.1469, 0.1932, -2.069), (0.1291, 0.2039, -2.069), (0.1159, 0.2161, -2.069), (0.1078, 0.2294, -2.069), (0.1051, 0.2432, -2.069), (0.1078, 0.257, -2.069), (0.1159, 0.2702, -2.069), (0.1291, 0.2824, -2.069), (0.1469, 0.2931, -2.069), (0.1686, 0.3019, -2.069), (0.1933, 0.3085, -2.069), (0.2201, 0.3125, -2.069), (0.0, 0.0, 2.069)], [], [(0, 32, 1), (1, 32, 2), (2, 32, 3), (3, 32, 4), (4, 32, 5), (5, 32, 6), (6, 32, 7), (7, 32, 8), (8, 32, 9), (9, 32, 10), (10, 32, 11), (11, 32, 12), (12, 32, 13), (13, 32, 14), (14, 32, 15), (15, 32, 16), (16, 32, 17), (17, 32, 18), (18, 32, 19), (19, 32, 20), (20, 32, 21), (21, 32, 22), (22, 32, 23), (23, 32, 24), (24, 32, 25), (25, 32, 26), (26, 32, 27), (27, 32, 28), (28, 32, 29), (29, 32, 30), (0, 1, 2, 3, 4, 5, 6, 7, 8, 9, 10, 11, 12, 13, 14, 15, 16, 17, 18, 19, 20, 21, 22, 23, 24, 25, 26, 27, 28, 29, 30, 31), (30, 32, 31), (31, 32, 0)])
_uv = me_cone_015.uv_layers.new(name='UVMap')
_uv.uv.foreach_set('vector', [0.25, 0.49, 0.25, 0.25, 0.2968, 0.4854, 0.2968, 0.4854, 0.25, 0.25, 0.3418, 0.4717, 0.3418, 0.4717, 0.25, 0.25, 0.3833, 0.4496, 0.3833, 0.4496, 0.25, 0.25, 0.4197, 0.4197, 0.4197, 0.4197, 0.25, 0.25, 0.4496, 0.3833, 0.4496, 0.3833, 0.25, 0.25, 0.4717, 0.3418, 0.4717, 0.3418, 0.25, 0.25, 0.4854, 0.2968, 0.4854, 0.2968, 0.25, 0.25, 0.49, 0.25, 0.49, 0.25, 0.25, 0.25, 0.4854, 0.2032, 0.4854, 0.2032, 0.25, 0.25, 0.4717, 0.1582, 0.4717, 0.1582, 0.25, 0.25, 0.4496, 0.1167, 0.4496, 0.1167, 0.25, 0.25, 0.4197, 0.08029, 0.4197, 0.08029, 0.25, 0.25, 0.3833, 0.05045, 0.3833, 0.05045, 0.25, 0.25, 0.3418, 0.02827, 0.3418, 0.02827, 0.25, 0.25, 0.2968, 0.01461, 0.2968, 0.01461, 0.25, 0.25, 0.25, 0.01, 0.25, 0.01, 0.25, 0.25, 0.2032, 0.01461, 0.2032, 0.01461, 0.25, 0.25, 0.1582, 0.02827, 0.1582, 0.02827, 0.25, 0.25, 0.1167, 0.05045, 0.1167, 0.05045, 0.25, 0.25, 0.08029, 0.08029, 0.08029, 0.08029, 0.25, 0.25, 0.05045, 0.1167, 0.05045, 0.1167, 0.25, 0.25, 0.02827, 0.1582, 0.02827, 0.1582, 0.25, 0.25, 0.01461, 0.2032, 0.01461, 0.2032, 0.25, 0.25, 0.01, 0.25, 0.01, 0.25, 0.25, 0.25, 0.01461, 0.2968, 0.01461, 0.2968, 0.25, 0.25, 0.02827, 0.3418, 0.02827, 0.3418, 0.25, 0.25, 0.05045, 0.3833, 0.05045, 0.3833, 0.25, 0.25, 0.08029, 0.4197, 0.08029, 0.4197, 0.25, 0.25, 0.1167, 0.4496, 0.1167, 0.4496, 0.25, 0.25, 0.1582, 0.4717, 0.75, 0.49, 0.7968, 0.4854, 0.8418, 0.4717, 0.8833, 0.4496, 0.9197, 0.4197, 0.9496, 0.3833, 0.9717, 0.3418, 0.9854, 0.2968, 0.99, 0.25, 0.9854, 0.2032, 0.9717, 0.1582, 0.9496, 0.1167, 0.9197, 0.08029, 0.8833, 0.05045, 0.8418, 0.02827, 0.7968, 0.01461, 0.75, 0.01, 0.7032, 0.01461, 0.6582, 0.02827, 0.6167, 0.05045, 0.5803, 0.08029, 0.5504, 0.1167, 0.5283, 0.1582, 0.5146, 0.2032, 0.51, 0.25, 0.5146, 0.2968, 0.5283, 0.3418, 0.5504, 0.3833, 0.5803, 0.4197, 0.6167, 0.4496, 0.6582, 0.4717, 0.7032, 0.4854, 0.1582, 0.4717, 0.25, 0.25, 0.2032, 0.4854, 0.2032, 0.4854, 0.25, 0.25, 0.25, 0.49])
me_cone_015.materials.append(mat_material_001)
me_cone_015.update()

# ---- objects
ob_light = bpy.data.objects.new('Light', light_light)
ob_camera = bpy.data.objects.new('Camera', cam_camera)
ob_cone = bpy.data.objects.new('Cone', me_cone)
ob_cone_001 = bpy.data.objects.new('Cone.001', me_cone_001)
ob_cone_002 = bpy.data.objects.new('Cone.002', me_cone_002)
ob_cone_003 = bpy.data.objects.new('Cone.003', me_cone_003)
ob_cone_004 = bpy.data.objects.new('Cone.004', me_cone_004)
ob_cone_005 = bpy.data.objects.new('Cone.005', me_cone_005)
ob_cone_006 = bpy.data.objects.new('Cone.006', me_cone_006)
ob_cone_007 = bpy.data.objects.new('Cone.007', me_cone_007)
ob_cone_008 = bpy.data.objects.new('Cone.008', me_cone_008)
ob_cone_009 = bpy.data.objects.new('Cone.009', me_cone_009)
ob_cone_010 = bpy.data.objects.new('Cone.010', me_cone_010)
ob_cone_011 = bpy.data.objects.new('Cone.011', me_cone_011)
ob_cone_012 = bpy.data.objects.new('Cone.012', me_cone_012)
ob_cone_013 = bpy.data.objects.new('Cone.013', me_cone_013)
ob_cone_014 = bpy.data.objects.new('Cone.014', me_cone_014)
ob_cone_015 = bpy.data.objects.new('Cone.015', me_cone_015)

# ---- transforms, parenting, visibility, modifiers, constraints
ob_light.location = (5.436, 1.341, 8.117)
ob_light.rotation_euler = (0.6503, 0.05522, 1.866)
ob_light.scale = (1.339, 1.614, 1.585)
ob_light.lock_rotations_4d = False
ob_light.empty_display_type = 'ARROWS'
ob_light.color = (0.0, 0.0, 0.0, 0.0)
ob_light.lineart.crease_threshold = 0.0
ob_camera.location = (9.814, -9.236, 6.817)
ob_camera.rotation_euler = (1.109, 0.0, 0.8149)
ob_camera.scale = (1.334, 1.507, 1.548)
ob_camera.lock_rotations_4d = False
ob_camera.empty_display_type = 'ARROWS'
ob_camera.color = (0.0, 0.0, 0.0, 0.0)
ob_camera.display_type = 'WIRE'
ob_camera.lineart.crease_threshold = 0.0
ob_cone.location = (-1.363, -0.8465, 2.844)
ob_cone.scale = (1.334, 1.334, 1.375)
ob_cone_001.location = (-1.299, 1.02, 2.37)
ob_cone_001.scale = (1.334, 1.334, 1.375)
ob_cone_002.location = (0.7897, 0.5382, 2.265)
ob_cone_002.scale = (1.334, 1.334, 1.375)
ob_cone_003.location = (-0.409, -0.2095, 2.045)
ob_cone_003.scale = (1.334, 1.334, 1.375)
ob_cone_004.location = (-0.3903, 1.249, 1.812)
ob_cone_004.scale = (1.334, 1.334, 1.375)
ob_cone_005.location = (0.2981, -0.8014, 2.421)
ob_cone_005.scale = (1.334, 1.334, 1.375)
ob_cone_006.location = (-0.7873, 0.318, 2.1)
ob_cone_006.scale = (1.334, 1.334, 1.375)
ob_cone_007.location = (0.824, -0.2745, 2.254)
ob_cone_007.scale = (1.334, 1.334, 1.375)
ob_cone_008.location = (-0.5711, -1.028, 2.254)
ob_cone_008.rotation_euler = (0.0, -0.0, -1.465)
ob_cone_008.scale = (1.334, 1.334, 1.375)
ob_cone_009.location = (-0.1517, 0.6369, 2.1)
ob_cone_009.rotation_euler = (0.0, -0.0, -1.465)
ob_cone_009.scale = (1.334, 1.334, 1.375)
ob_cone_010.location = (-1.15, -0.5604, 2.421)
ob_cone_010.rotation_euler = (0.0, -0.0, -1.465)
ob_cone_010.scale = (1.334, 1.334, 1.375)
ob_cone_011.location = (0.8161, 0.3403, 1.812)
ob_cone_011.rotation_euler = (0.0, -0.0, -1.465)
ob_cone_011.scale = (1.334, 1.334, 1.375)
ob_cone_012.location = (-0.6363, 0.2052, 2.045)
ob_cone_012.rotation_euler = (0.0, -0.0, -1.465)
ob_cone_012.scale = (1.334, 1.334, 1.375)
ob_cone_013.location = (0.2335, -0.9081, 2.265)
ob_cone_013.rotation_euler = (0.0, -0.0, -1.465)
ob_cone_013.scale = (1.334, 1.334, 1.375)
ob_cone_014.location = (0.4925, 1.22, 2.37)
ob_cone_014.rotation_euler = (0.0, -0.0, -1.465)
ob_cone_014.scale = (1.334, 1.334, 1.375)
ob_cone_015.location = (-1.37, 1.087, 2.844)
ob_cone_015.rotation_euler = (0.0, -0.0, -1.465)
ob_cone_015.scale = (1.334, 1.334, 1.375)

# ---- collection membership
col_collection.objects.link(ob_light)
col_collection.objects.link(ob_camera)
col_collection.objects.link(ob_cone)
col_collection.objects.link(ob_cone_001)
col_collection.objects.link(ob_cone_002)
col_collection.objects.link(ob_cone_003)
col_collection.objects.link(ob_cone_004)
col_collection.objects.link(ob_cone_005)
col_collection.objects.link(ob_cone_006)
col_collection.objects.link(ob_cone_007)
col_collection.objects.link(ob_cone_008)
col_collection.objects.link(ob_cone_009)
col_collection.objects.link(ob_cone_010)
col_collection.objects.link(ob_cone_011)
col_collection.objects.link(ob_cone_012)
col_collection.objects.link(ob_cone_013)
col_collection.objects.link(ob_cone_014)
col_collection.objects.link(ob_cone_015)

# ---- scene / render settings (as saved in the file)
scene.camera = ob_camera
scene.frame_start = 1; scene.frame_end = 250; scene.frame_set(1)
scene.render.engine = 'BLENDER_EEVEE_NEXT'
scene.cycles.sampling_pattern = 'TABULATED_SOBOL'
scene.cycles.use_light_tree = False
scene.view_settings.view_transform = 'Filmic'
bpy.context.view_layer.update()
